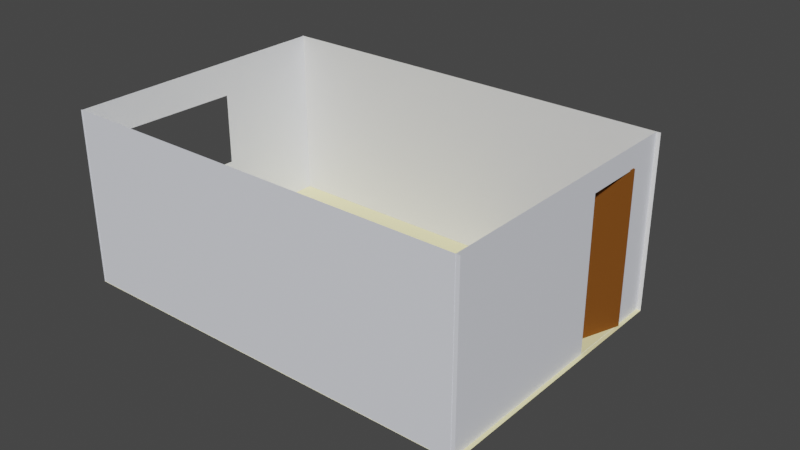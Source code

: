 # Source: apartment.blend  (saved by Blender 3.4.6; exported with 4.5.12 LTS)
import bpy
from mathutils import Matrix  # noqa: F401  (used for matrix-valued properties, if any)

bpy.ops.wm.read_factory_settings(use_empty=True)
scene = bpy.context.scene
scene.name = 'Scene'

# ---- collections
col_collection = bpy.data.collections.new('Collection'); scene.collection.children.link(col_collection)

# ---- materials (node trees are filled in below, after node groups)
mat_material = bpy.data.materials.new('Material')
mat_material.alpha_threshold = 0.0
mat_material.use_transparent_shadow = False
mat_material.roughness = 0.5
mat_material.line_color = (0.0, 0.0, 0.0, 1.0)
mat_material_001 = bpy.data.materials.new('Material.001')
mat_material_001.use_transparent_shadow = False
mat_material_002 = bpy.data.materials.new('Material.002')
mat_material_002.use_transparent_shadow = False
mat_material_003 = bpy.data.materials.new('Material.003')
mat_material_003.use_transparent_shadow = False

# ---- material node trees
mat_material.use_nodes = True; mat_material.node_tree.nodes.clear()
_N = mat_material.node_tree.nodes; _L = mat_material.node_tree.links
n0 = _N.new('ShaderNodeOutputMaterial'); n0.name = 'Material Output'; n0.location = (300, 300)
n1 = _N.new('ShaderNodeBsdfPrincipled'); n1.name = 'Principled BSDF'; n1.location = (10, 300)
n1.distribution = 'GGX'
n1.subsurface_method = 'RANDOM_WALK_SKIN'
n1.inputs[0].default_value = (1.0, 0.9268, 0.4829, 1.0)
n1.inputs[3].default_value = 1.45
n1.inputs[27].default_value = (0.0, 0.0, 0.0, 1.0)
n1.inputs[28].default_value = 1.0
_L.new(n1.outputs[0], n0.inputs[0])
n0.is_active_output = True
mat_material_001.use_nodes = True; mat_material_001.node_tree.nodes.clear()
_N = mat_material_001.node_tree.nodes; _L = mat_material_001.node_tree.links
n0 = _N.new('ShaderNodeBsdfPrincipled'); n0.name = 'Principled BSDF'; n0.location = (10, 300)
n0.distribution = 'GGX'
n0.subsurface_method = 'RANDOM_WALK_SKIN'
n0.inputs[0].default_value = (0.8494, 0.8734, 0.9477, 1.0)
n0.inputs[3].default_value = 1.45
n0.inputs[27].default_value = (0.0, 0.0, 0.0, 1.0)
n0.inputs[28].default_value = 1.0
n1 = _N.new('ShaderNodeOutputMaterial'); n1.name = 'Material Output'; n1.location = (300, 300)
_L.new(n0.outputs[0], n1.inputs[0])
n1.is_active_output = True
mat_material_002.use_nodes = True; mat_material_002.node_tree.nodes.clear()
_N = mat_material_002.node_tree.nodes; _L = mat_material_002.node_tree.links
n0 = _N.new('ShaderNodeBsdfPrincipled'); n0.name = 'Principled BSDF'; n0.location = (10, 300)
n0.distribution = 'GGX'
n0.subsurface_method = 'RANDOM_WALK_SKIN'
n0.inputs[0].default_value = (0.1989, 0.05985, 0.0, 1.0)
n0.inputs[2].default_value = 1.0
n0.inputs[3].default_value = 1.45
n0.inputs[27].default_value = (0.0, 0.0, 0.0, 1.0)
n0.inputs[28].default_value = 1.0
n1 = _N.new('ShaderNodeOutputMaterial'); n1.name = 'Material Output'; n1.location = (300, 300)
_L.new(n0.outputs[0], n1.inputs[0])
n1.is_active_output = True
mat_material_003.use_nodes = True; mat_material_003.node_tree.nodes.clear()
_N = mat_material_003.node_tree.nodes; _L = mat_material_003.node_tree.links
n0 = _N.new('ShaderNodeBsdfPrincipled'); n0.name = 'Principled BSDF'; n0.location = (10, 300)
n0.distribution = 'GGX'
n0.subsurface_method = 'RANDOM_WALK_SKIN'
n0.inputs[0].default_value = (0.8, 0.5496, 0.0, 1.0)
n0.inputs[1].default_value = 1.0
n0.inputs[3].default_value = 1.45
n0.inputs[27].default_value = (0.0, 0.0, 0.0, 1.0)
n0.inputs[28].default_value = 1.0
n1 = _N.new('ShaderNodeOutputMaterial'); n1.name = 'Material Output'; n1.location = (300, 300)
_L.new(n0.outputs[0], n1.inputs[0])
n1.is_active_output = True

# ---- world
world_world = bpy.data.worlds.new('World'); scene.world = world_world
world_world.use_nodes = True; world_world.node_tree.nodes.clear()
_N = world_world.node_tree.nodes; _L = world_world.node_tree.links
n0 = _N.new('ShaderNodeOutputWorld'); n0.name = 'World Output'; n0.location = (300, 300)
n1 = _N.new('ShaderNodeBackground'); n1.name = 'Background'; n1.location = (10, 300)
n1.inputs[0].default_value = (0.05088, 0.05088, 0.05088, 1.0)
_L.new(n1.outputs[0], n0.inputs[0])
n0.is_active_output = True
world_world.color = (0.05088, 0.05088, 0.05088)
world_world.use_sun_shadow = False
world_world.sun_shadow_jitter_overblur = 0.0

# ---- meshes
me_plane = bpy.data.meshes.new('Plane')
me_plane.from_pydata([(-1.0, -1.0, 0.0), (1.0, -1.0, 0.0), (-1.0, 1.0, 0.0), (1.0, 1.0, 0.0)], [], [(0, 1, 3, 2)])
_uv = me_plane.uv_layers.new(name='UVMap')
_uv.uv.foreach_set('vector', [0.0, 0.0, 1.0, 0.0, 1.0, 1.0, 0.0, 1.0])
me_plane.materials.append(mat_material)
me_plane.update()
me_plane_003 = bpy.data.meshes.new('Plane.003')
me_plane_003.from_pydata([(-1.0, -1.0, 0.0), (1.0, -1.0, 0.0), (-1.0, 1.0, 0.0), (1.0, 1.0, 0.0)], [], [(0, 1, 3, 2)])
_uv = me_plane_003.uv_layers.new(name='UVMap')
_uv.uv.foreach_set('vector', [0.0, 0.0, 1.0, 0.0, 1.0, 1.0, 0.0, 1.0])
me_plane_003.update()
me_plane_004 = bpy.data.meshes.new('Plane.004')
me_plane_004.from_pydata([(-1.0, -1.0, 0.0), (1.0, -1.0, 0.0), (-1.0, 1.0, 0.0), (1.0, 1.0, 0.0)], [], [(0, 1, 3, 2)])
_uv = me_plane_004.uv_layers.new(name='UVMap')
_uv.uv.foreach_set('vector', [0.0, 0.0, 1.0, 0.0, 1.0, 1.0, 0.0, 1.0])
me_plane_004.materials.append(mat_material_001)
me_plane_004.update()
me_plane_005 = bpy.data.meshes.new('Plane.005')
me_plane_005.from_pydata([(-1.0, -1.0, 0.0), (1.0, -1.0, 0.0), (-1.0, 1.0, 0.0), (1.0, 1.0, 0.0), (0.2118, -0.8732, 6.098e-10), (0.223, 0.2021, 9.147e-10), (-0.6025, 0.2027, -1.062e-08), (-0.6286, -0.8738, -6.121e-09)], [], [(5, 3, 2, 6), (4, 7, 0, 1), (5, 4, 1, 3), (6, 2, 0, 7)])
_uv = me_plane_005.uv_layers.new(name='UVMap')
_uv.uv.foreach_set('vector', [0.5, 0.2934, 1.0, 1.0, 0.0, 1.0, 0.3967, 0.2934, 0.5, 0.1956, 0.3478, 0.1956, 0.0, 0.0, 1.0, 0.0, 0.5, 0.2934, 0.5, 0.1956, 1.0, 0.0, 1.0, 1.0, 0.3967, 0.2934, 0.0, 1.0, 0.0, 0.0, 0.3478, 0.1956])
me_plane_005.materials.append(mat_material_001)
me_plane_005.update()
me_cube_002 = bpy.data.meshes.new('Cube.002')
me_cube_002.from_pydata([], [], [])
_uv = me_cube_002.uv_layers.new(name='UVMap')
_uv.uv.foreach_set('vector', [])
me_cube_002.update()
me_plane_001 = bpy.data.meshes.new('Plane.001')
me_plane_001.from_pydata([(-1.0, -1.0, 0.0), (1.0, -1.0, 0.0), (-1.0, 1.0, 0.0), (1.0, 1.0, 0.0), (-0.7427, 0.7591, -1.435e-08), (-0.7427, 0.3132, -1.435e-08), (0.9959, 0.3132, 2.127e-08), (0.9959, 0.7591, 2.127e-08)], [], [(4, 7, 3, 2), (7, 6, 1, 3), (1, 6, 5, 0), (5, 4, 2, 0)])
_uv = me_plane_001.uv_layers.new(name='UVMap')
_uv.uv.foreach_set('vector', [0.3913, 0.6087, 0.6087, 0.6087, 1.0, 1.0, 0.0, 1.0, 0.6087, 0.6087, 0.6087, 0.3913, 1.0, 0.0, 1.0, 1.0, 1.0, 0.0, 0.6087, 0.3913, 0.3913, 0.3913, 0.0, 0.0, 0.3913, 0.3913, 0.3913, 0.6087, 0.0, 1.0, 0.0, 0.0])
me_plane_001.materials.append(mat_material_001)
me_plane_001.update()
me_cube = bpy.data.meshes.new('Cube')
me_cube.from_pydata([(1.0, -1.0, -1.0), (1.0, -1.0, 1.0), (-0.08768, -0.6978, -0.008374), (-0.08768, -0.08668, 0.8168), (-0.08768, -0.08668, -0.8335), (-0.4993, -1.0, -1.0), (-0.08768, -0.6978, -0.8335), (-0.4993, -1.0, 1.0), (-0.08768, -0.6978, 0.8168), (-0.08768, -0.08668, -0.008374), (-0.08768, -0.08668, -0.4643), (-0.08768, -0.08668, 0.4476), (-0.08768, -0.3922, -0.8335), (-0.08768, -0.6978, 0.4476), (-0.08768, -0.6978, -0.4643), (-0.08768, -0.3922, 0.8168), (-0.7148, -0.3922, -0.9202), (-0.7148, -0.7845, 0.4476), (-0.7148, -0.7845, -0.4643), (-0.7148, -0.7845, -0.008374), (-0.7148, -0.7845, -0.9202), (-0.7148, -0.3922, 0.9035), (-0.7148, -0.7845, 0.9035), (-0.7148, 0.0, -0.4643), (-0.7148, 0.0, -0.9202), (-0.7148, 0.0, 0.4476), (-0.7148, 0.0, 0.9035), (-0.7148, 0.0, -0.008374), (-0.4993, 0.0, -1.0), (-0.4993, 0.0, 1.0), (1.0, 1.0, -1.0), (1.0, 1.0, 1.0), (-0.08768, 0.6978, -0.008374), (-0.08768, 0.08668, 0.8168), (-0.08768, 0.08668, -0.8335), (-0.4993, 1.0, -1.0), (-0.08768, 0.6978, -0.8335), (-0.4993, 1.0, 1.0), (-0.08768, 0.6978, 0.8168), (-0.08768, 0.08668, -0.008374), (-0.08768, 0.08668, -0.4643), (-0.08768, 0.08668, 0.4476), (-0.08768, 0.3922, -0.8335), (-0.08768, 0.6978, 0.4476), (-0.08768, 0.6978, -0.4643), (-0.08768, 0.3922, 0.8168), (-0.7148, 0.3922, -0.9202), (-0.7148, 0.7845, 0.4476), (-0.7148, 0.7845, -0.4643), (-0.7148, 0.7845, -0.008374), (-0.7148, 0.7845, -0.9202), (-0.7148, 0.3922, 0.9035), (-0.7148, 0.7845, 0.9035), (-2.123, -0.8192, -0.04104), (-2.123, -0.793, -0.05168), (-2.123, -0.7788, -0.06559), (-2.123, -0.777, -0.07312), (-2.123, -0.7788, -0.08065), (-2.123, -0.793, -0.09456), (-2.088, -0.8538, -0.03527), (-2.054, -0.8364, -0.03747), (-2.023, -0.8202, -0.04104), (-1.996, -0.8061, -0.04584), (-1.974, -0.7945, -0.05168), (-1.957, -0.7859, -0.05835), (-1.947, -0.7806, -0.06559), (-1.944, -0.7788, -0.07312), (-1.947, -0.7806, -0.08065), (-1.957, -0.7859, -0.08789), (-1.974, -0.7945, -0.09456), (-1.996, -0.8061, -0.1004), (-2.023, -0.8202, -0.1052), (-2.054, -0.8364, -0.1088), (-2.088, -0.8538, -0.111), (-2.054, -0.8549, -0.03527), (-1.988, -0.8384, -0.03747), (-1.928, -0.8232, -0.04104), (-1.874, -0.8099, -0.04584), (-1.831, -0.799, -0.05168), (-1.798, -0.7909, -0.05835), (-1.778, -0.7859, -0.06559), (-1.771, -0.7842, -0.07312), (-1.778, -0.7859, -0.08065), (-1.798, -0.7909, -0.08789), (-1.831, -0.799, -0.09456), (-1.874, -0.8099, -0.1004), (-1.928, -0.8232, -0.1052), (-1.988, -0.8384, -0.1088), (-2.054, -0.8549, -0.111), (-2.023, -0.8566, -0.03527), (-1.928, -0.8418, -0.03747), (-1.839, -0.8281, -0.04104), (-1.762, -0.8161, -0.04584), (-1.698, -0.8063, -0.05168), (-1.651, -0.799, -0.05835), (-1.622, -0.7945, -0.06559), (-1.612, -0.793, -0.07312), (-1.622, -0.7945, -0.08065), (-1.651, -0.799, -0.08789), (-1.698, -0.8063, -0.09456), (-1.762, -0.8161, -0.1004), (-1.839, -0.8281, -0.1052), (-1.928, -0.8418, -0.1088), (-2.023, -0.8566, -0.111), (-1.996, -0.8589, -0.03527), (-1.874, -0.8463, -0.03747), (-1.762, -0.8347, -0.04104), (-1.664, -0.8245, -0.04584), (-1.583, -0.8161, -0.05168), (-1.523, -0.8099, -0.05835), (-1.486, -0.8061, -0.06559), (-1.473, -0.8048, -0.07312), (-1.486, -0.8061, -0.08065), (-1.523, -0.8099, -0.08789), (-1.583, -0.8161, -0.09456), (-1.664, -0.8245, -0.1004), (-1.762, -0.8347, -0.1052), (-1.874, -0.8463, -0.1088), (-1.996, -0.8589, -0.111), (-1.974, -0.8617, -0.03527), (-1.831, -0.8518, -0.03747), (-1.698, -0.8427, -0.04104), (-1.583, -0.8347, -0.04584), (-1.488, -0.8281, -0.05168), (-1.417, -0.8232, -0.05835), (-1.374, -0.8202, -0.06559), (-1.359, -0.8192, -0.07312), (-1.374, -0.8202, -0.08065), (-1.417, -0.8232, -0.08789), (-1.488, -0.8281, -0.09456), (-1.583, -0.8347, -0.1004), (-1.698, -0.8427, -0.1052), (-1.831, -0.8518, -0.1088), (-1.974, -0.8617, -0.111), (-2.123, -0.872, -0.03453), (-1.957, -0.8649, -0.03527), (-1.798, -0.8581, -0.03747), (-1.651, -0.8518, -0.04104), (-1.523, -0.8463, -0.04584), (-1.417, -0.8418, -0.05168), (-1.339, -0.8384, -0.05835), (-1.29, -0.8364, -0.06559), (-1.274, -0.8357, -0.07312), (-1.29, -0.8364, -0.08065), (-1.339, -0.8384, -0.08789), (-1.417, -0.8418, -0.09456), (-1.523, -0.8463, -0.1004), (-1.651, -0.8518, -0.1052), (-1.798, -0.8581, -0.1088), (-1.957, -0.8649, -0.111), (-1.947, -0.8684, -0.03527), (-1.778, -0.8649, -0.03747), (-1.622, -0.8617, -0.04104), (-1.486, -0.8589, -0.04584), (-1.374, -0.8566, -0.05168), (-1.29, -0.8549, -0.05835), (-1.29, -0.8549, -0.08789), (-1.374, -0.8566, -0.09456), (-1.486, -0.8589, -0.1004), (-1.622, -0.8617, -0.1052), (-1.778, -0.8649, -0.1088), (-1.947, -0.8684, -0.111), (-1.944, -0.872, -0.03527), (-1.771, -0.872, -0.03747), (-1.612, -0.872, -0.04104), (-1.473, -0.872, -0.04584), (-1.359, -0.872, -0.05168), (-1.274, -0.872, -0.05835), (-1.274, -0.872, -0.08789), (-1.359, -0.872, -0.09456), (-1.473, -0.872, -0.1004), (-1.612, -0.872, -0.1052), (-1.771, -0.872, -0.1088), (-1.944, -0.872, -0.111), (-1.947, -0.8756, -0.03527), (-1.778, -0.8791, -0.03747), (-1.622, -0.8823, -0.04104), (-1.486, -0.8851, -0.04584), (-1.374, -0.8874, -0.05168), (-1.29, -0.8892, -0.05835), (-1.29, -0.8892, -0.08789), (-1.374, -0.8874, -0.09456), (-1.486, -0.8851, -0.1004), (-1.622, -0.8823, -0.1052), (-1.778, -0.8791, -0.1088), (-1.947, -0.8756, -0.111), (-1.957, -0.8791, -0.03527), (-1.798, -0.8859, -0.03747), (-1.651, -0.8922, -0.04104), (-1.523, -0.8977, -0.04584), (-1.417, -0.9023, -0.05168), (-1.339, -0.9056, -0.05835), (-1.29, -0.9077, -0.06559), (-1.274, -0.9084, -0.07312), (-1.29, -0.9077, -0.08065), (-1.339, -0.9056, -0.08789), (-1.417, -0.9023, -0.09456), (-1.523, -0.8977, -0.1004), (-1.651, -0.8922, -0.1052), (-1.798, -0.8859, -0.1088), (-1.957, -0.8791, -0.111), (-1.974, -0.8823, -0.03527), (-1.831, -0.8922, -0.03747), (-1.698, -0.9014, -0.04104), (-1.583, -0.9094, -0.04584), (-1.488, -0.9159, -0.05168), (-1.417, -0.9208, -0.05835), (-1.374, -0.9238, -0.06559), (-1.359, -0.9248, -0.07312), (-1.374, -0.9238, -0.08065), (-1.417, -0.9208, -0.08789), (-1.488, -0.9159, -0.09456), (-1.583, -0.9094, -0.1004), (-1.698, -0.9014, -0.1052), (-1.831, -0.8922, -0.1088), (-1.974, -0.8823, -0.111), (-1.996, -0.8851, -0.03527), (-1.874, -0.8977, -0.03747), (-1.762, -0.9094, -0.04104), (-1.664, -0.9195, -0.04584), (-1.583, -0.9279, -0.05168), (-1.523, -0.9341, -0.05835), (-1.486, -0.9379, -0.06559), (-1.473, -0.9392, -0.07312), (-1.486, -0.9379, -0.08065), (-1.523, -0.9341, -0.08789), (-1.583, -0.9279, -0.09456), (-1.664, -0.9195, -0.1004), (-1.762, -0.9094, -0.1052), (-1.874, -0.8977, -0.1088), (-1.996, -0.8851, -0.111), (-2.023, -0.8874, -0.03527), (-1.928, -0.9023, -0.03747), (-1.839, -0.9159, -0.04104), (-1.762, -0.9279, -0.04584), (-1.698, -0.9377, -0.05168), (-1.651, -0.945, -0.05835), (-1.622, -0.9495, -0.06559), (-1.612, -0.951, -0.07312), (-1.622, -0.9495, -0.08065), (-1.651, -0.945, -0.08789), (-1.698, -0.9377, -0.09456), (-1.762, -0.9279, -0.1004), (-1.839, -0.9159, -0.1052), (-1.928, -0.9023, -0.1088), (-2.023, -0.8874, -0.111), (-2.054, -0.8892, -0.03527), (-1.988, -0.9056, -0.03747), (-1.928, -0.9208, -0.04104), (-1.874, -0.9341, -0.04584), (-1.831, -0.945, -0.05168), (-1.798, -0.9531, -0.05835), (-1.778, -0.9581, -0.06559), (-1.771, -0.9598, -0.07312), (-1.778, -0.9581, -0.08065), (-1.798, -0.9531, -0.08789), (-1.831, -0.945, -0.09456), (-1.874, -0.9341, -0.1004), (-1.928, -0.9208, -0.1052), (-1.988, -0.9056, -0.1088), (-2.054, -0.8892, -0.111), (-2.088, -0.8902, -0.03527), (-2.054, -0.9077, -0.03747), (-2.023, -0.9238, -0.04104), (-1.996, -0.9379, -0.04584), (-1.974, -0.9495, -0.05168), (-1.957, -0.9581, -0.05835), (-1.947, -0.9634, -0.06559), (-1.944, -0.9652, -0.07312), (-1.947, -0.9634, -0.08065), (-1.957, -0.9581, -0.08789), (-1.974, -0.9495, -0.09456), (-1.996, -0.9379, -0.1004), (-2.023, -0.9238, -0.1052), (-2.054, -0.9077, -0.1088), (-2.088, -0.8902, -0.111), (-2.123, -0.8906, -0.03527), (-2.123, -0.9084, -0.03747), (-2.123, -0.9248, -0.04104), (-2.123, -0.9392, -0.04584), (-2.123, -0.951, -0.05168), (-2.123, -0.9598, -0.05835), (-2.123, -0.9652, -0.06559), (-2.123, -0.9671, -0.07312), (-2.123, -0.9652, -0.08065), (-2.123, -0.9598, -0.08789), (-2.123, -0.951, -0.09456), (-2.123, -0.9392, -0.1004), (-2.123, -0.9248, -0.1052), (-2.123, -0.9084, -0.1088), (-2.123, -0.8906, -0.111), (-2.158, -0.8902, -0.03527), (-2.192, -0.9077, -0.03747), (-2.223, -0.9238, -0.04104), (-2.25, -0.9379, -0.04584), (-2.272, -0.9495, -0.05168), (-2.289, -0.9581, -0.05835), (-2.299, -0.9634, -0.06559), (-2.302, -0.9652, -0.07312), (-2.299, -0.9634, -0.08065), (-2.289, -0.9581, -0.08789), (-2.272, -0.9495, -0.09456), (-2.25, -0.9379, -0.1004), (-2.223, -0.9238, -0.1052), (-2.192, -0.9077, -0.1088), (-2.158, -0.8902, -0.111), (-2.192, -0.8892, -0.03527), (-2.258, -0.9056, -0.03747), (-2.319, -0.9208, -0.04104), (-2.372, -0.9341, -0.04584), (-2.416, -0.945, -0.05168), (-2.448, -0.9531, -0.05835), (-2.468, -0.9581, -0.06559), (-2.475, -0.9598, -0.07312), (-2.468, -0.9581, -0.08065), (-2.448, -0.9531, -0.08789), (-2.416, -0.945, -0.09456), (-2.372, -0.9341, -0.1004), (-2.319, -0.9208, -0.1052), (-2.258, -0.9056, -0.1088), (-2.192, -0.8892, -0.111), (-2.223, -0.8874, -0.03527), (-2.319, -0.9023, -0.03747), (-2.407, -0.9159, -0.04104), (-2.484, -0.9279, -0.04584), (-2.548, -0.9377, -0.05168), (-2.595, -0.945, -0.05835), (-2.624, -0.9495, -0.06559), (-2.634, -0.951, -0.07312), (-2.624, -0.9495, -0.08065), (-2.595, -0.945, -0.08789), (-2.548, -0.9377, -0.09456), (-2.484, -0.9279, -0.1004), (-2.407, -0.9159, -0.1052), (-2.319, -0.9023, -0.1088), (-2.223, -0.8874, -0.111), (-2.25, -0.8851, -0.03527), (-2.372, -0.8977, -0.03747), (-2.484, -0.9094, -0.04104), (-2.583, -0.9195, -0.04584), (-2.663, -0.9279, -0.05168), (-2.724, -0.9341, -0.05835), (-2.761, -0.9379, -0.06559), (-2.773, -0.9392, -0.07312), (-2.761, -0.9379, -0.08065), (-2.724, -0.9341, -0.08789), (-2.663, -0.9279, -0.09456), (-2.583, -0.9195, -0.1004), (-2.484, -0.9094, -0.1052), (-2.372, -0.8977, -0.1088), (-2.25, -0.8851, -0.111), (-2.123, -0.872, -0.1117), (-2.272, -0.8823, -0.03527), (-2.416, -0.8922, -0.03747), (-2.548, -0.9014, -0.04104), (-2.663, -0.9094, -0.04584), (-2.759, -0.9159, -0.05168), (-2.829, -0.9208, -0.05835), (-2.873, -0.9238, -0.06559), (-2.887, -0.9248, -0.07312), (-2.873, -0.9238, -0.08065), (-2.829, -0.9208, -0.08789), (-2.759, -0.9159, -0.09456), (-2.663, -0.9094, -0.1004), (-2.548, -0.9014, -0.1052), (-2.416, -0.8922, -0.1088), (-2.272, -0.8823, -0.111), (-2.289, -0.8791, -0.03527), (-2.448, -0.8859, -0.03747), (-2.595, -0.8922, -0.04104), (-2.724, -0.8977, -0.04584), (-2.829, -0.9023, -0.05168), (-2.908, -0.9056, -0.05835), (-2.956, -0.9077, -0.06559), (-2.972, -0.9084, -0.07312), (-2.956, -0.9077, -0.08065), (-2.908, -0.9056, -0.08789), (-2.829, -0.9023, -0.09456), (-2.724, -0.8977, -0.1004), (-2.595, -0.8922, -0.1052), (-2.448, -0.8859, -0.1088), (-2.289, -0.8791, -0.111), (-2.299, -0.8756, -0.03527), (-2.468, -0.8791, -0.03747), (-2.624, -0.8823, -0.04104), (-2.761, -0.8851, -0.04584), (-2.873, -0.8874, -0.05168), (-2.956, -0.8892, -0.05835), (-3.007, -0.8902, -0.06559), (-3.025, -0.8906, -0.07312), (-3.007, -0.8902, -0.08065), (-2.956, -0.8892, -0.08789), (-2.873, -0.8874, -0.09456), (-2.761, -0.8851, -0.1004), (-2.624, -0.8823, -0.1052), (-2.468, -0.8791, -0.1088), (-2.299, -0.8756, -0.111), (-2.302, -0.872, -0.03527), (-2.475, -0.872, -0.03747), (-2.634, -0.872, -0.04104), (-2.773, -0.872, -0.04584), (-2.887, -0.872, -0.05168), (-2.972, -0.872, -0.05835), (-3.025, -0.872, -0.06559), (-3.042, -0.872, -0.07312), (-3.025, -0.872, -0.08065), (-2.972, -0.872, -0.08789), (-2.887, -0.872, -0.09456), (-2.773, -0.872, -0.1004), (-2.634, -0.872, -0.1052), (-2.475, -0.872, -0.1088), (-2.302, -0.872, -0.111), (-2.299, -0.8684, -0.03527), (-2.468, -0.8649, -0.03747), (-2.624, -0.8617, -0.04104), (-2.761, -0.8589, -0.04584), (-2.873, -0.8566, -0.05168), (-2.956, -0.8549, -0.05835), (-3.007, -0.8538, -0.06559), (-3.025, -0.8535, -0.07312), (-3.007, -0.8538, -0.08065), (-2.956, -0.8549, -0.08789), (-2.873, -0.8566, -0.09456), (-2.761, -0.8589, -0.1004), (-2.624, -0.8617, -0.1052), (-2.468, -0.8649, -0.1088), (-2.299, -0.8684, -0.111), (-2.289, -0.8649, -0.03527), (-2.448, -0.8581, -0.03747), (-2.595, -0.8518, -0.04104), (-2.724, -0.8463, -0.04584), (-2.829, -0.8418, -0.05168), (-2.908, -0.8384, -0.05835), (-2.956, -0.8364, -0.06559), (-2.972, -0.8357, -0.07312), (-2.956, -0.8364, -0.08065), (-2.908, -0.8384, -0.08789), (-2.829, -0.8418, -0.09456), (-2.724, -0.8463, -0.1004), (-2.595, -0.8518, -0.1052), (-2.448, -0.8581, -0.1088), (-2.289, -0.8649, -0.111), (-2.272, -0.8617, -0.03527), (-2.416, -0.8518, -0.03747), (-2.548, -0.8427, -0.04104), (-2.663, -0.8347, -0.04584), (-2.759, -0.8281, -0.05168), (-2.829, -0.8232, -0.05835), (-2.873, -0.8202, -0.06559), (-2.887, -0.8192, -0.07312), (-2.873, -0.8202, -0.08065), (-2.829, -0.8232, -0.08789), (-2.759, -0.8281, -0.09456), (-2.663, -0.8347, -0.1004), (-2.548, -0.8427, -0.1052), (-2.416, -0.8518, -0.1088), (-2.272, -0.8617, -0.111), (-2.25, -0.8589, -0.03527), (-2.372, -0.8463, -0.03747), (-2.484, -0.8347, -0.04104), (-2.583, -0.8245, -0.04584), (-2.663, -0.8161, -0.05168), (-2.724, -0.8099, -0.05835), (-2.761, -0.8061, -0.06559), (-2.773, -0.8048, -0.07312), (-2.761, -0.8061, -0.08065), (-2.724, -0.8099, -0.08789), (-2.663, -0.8161, -0.09456), (-2.583, -0.8245, -0.1004), (-2.484, -0.8347, -0.1052), (-2.372, -0.8463, -0.1088), (-2.25, -0.8589, -0.111), (-2.223, -0.8566, -0.03527), (-2.319, -0.8418, -0.03747), (-2.407, -0.8281, -0.04104), (-2.484, -0.8161, -0.04584), (-2.548, -0.8063, -0.05168), (-2.595, -0.799, -0.05835), (-2.624, -0.7945, -0.06559), (-2.634, -0.793, -0.07312), (-2.624, -0.7945, -0.08065), (-2.595, -0.799, -0.08789), (-2.548, -0.8063, -0.09456), (-2.484, -0.8161, -0.1004), (-2.407, -0.8281, -0.1052), (-2.319, -0.8418, -0.1088), (-2.223, -0.8566, -0.111), (-2.192, -0.8549, -0.03527), (-2.258, -0.8384, -0.03747), (-2.318, -0.8232, -0.04104), (-2.372, -0.8099, -0.04584), (-2.416, -0.799, -0.05168), (-2.448, -0.7909, -0.05835), (-2.468, -0.7859, -0.06559), (-2.475, -0.7842, -0.07312), (-2.468, -0.7859, -0.08065), (-2.448, -0.7909, -0.08789), (-2.416, -0.799, -0.09456), (-2.372, -0.8099, -0.1004), (-2.318, -0.8232, -0.1052), (-2.258, -0.8384, -0.1088), (-2.192, -0.8549, -0.111), (-2.158, -0.8538, -0.03527), (-2.192, -0.8364, -0.03747), (-2.223, -0.8202, -0.04104), (-2.25, -0.8061, -0.04584), (-2.272, -0.7945, -0.05168), (-2.289, -0.7859, -0.05835), (-2.299, -0.7806, -0.06559), (-2.302, -0.7788, -0.07312), (-2.299, -0.7806, -0.08065), (-2.289, -0.7859, -0.08789), (-2.272, -0.7945, -0.09456), (-2.25, -0.8061, -0.1004), (-2.223, -0.8202, -0.1052), (-2.192, -0.8364, -0.1088), (-2.158, -0.8538, -0.111), (-2.123, -0.8535, -0.03527), (-2.123, -0.8357, -0.03747), (-2.123, -0.8048, -0.04584), (-2.123, -0.7842, -0.05835), (-2.123, -0.7842, -0.08789), (-2.123, -0.8048, -0.1004), (-2.123, -0.8192, -0.1052), (-2.123, -0.8357, -0.1088), (-2.123, -0.8535, -0.111), (-0.5946, -0.8384, -0.05835), (-0.5463, -0.8364, -0.06559), (-0.53, -0.8357, -0.07312), (-0.5463, -0.8364, -0.08065), (-0.5946, -0.8384, -0.08789), (-0.5463, -0.8549, -0.05835), (-0.495, -0.8538, -0.06559), (-0.4777, -0.8535, -0.07312), (-0.495, -0.8538, -0.08065), (-0.5463, -0.8549, -0.08789), (-0.53, -0.872, -0.05835), (-0.4777, -0.872, -0.06559), (-0.46, -0.872, -0.07312), (-0.4777, -0.872, -0.08065), (-0.53, -0.872, -0.08789), (-0.5463, -0.8892, -0.05835), (-0.495, -0.8902, -0.06559), (-0.4777, -0.8906, -0.07312), (-0.495, -0.8902, -0.08065), (-0.5463, -0.8892, -0.08789), (-0.5946, -0.9056, -0.05835), (-0.5463, -0.9077, -0.06559), (-0.53, -0.9084, -0.07312), (-0.5463, -0.9077, -0.08065), (-0.5946, -0.9056, -0.08789)], [], [(0, 1, 7, 5), (2, 9, 10, 4, 12, 6, 14), (28, 5, 20, 16, 24), (5, 7, 22, 17, 19, 18, 20), (4, 10, 23, 24), (9, 11, 25, 27), (12, 4, 24, 16), (13, 2, 19, 17), (14, 6, 20, 18), (15, 8, 22, 21), (10, 9, 27, 23), (11, 3, 26, 25), (6, 12, 16, 20), (8, 13, 17, 22), (2, 14, 18, 19), (3, 15, 21, 26), (7, 29, 26, 21, 22), (8, 15, 3, 11, 9, 2, 13), (30, 35, 37, 31), (32, 44, 36, 42, 34, 40, 39), (28, 24, 46, 50, 35), (35, 50, 48, 49, 47, 52, 37), (34, 24, 23, 40), (39, 27, 25, 41), (42, 46, 24, 34), (43, 47, 49, 32), (44, 48, 50, 36), (45, 51, 52, 38), (40, 23, 27, 39), (41, 25, 26, 33), (36, 50, 46, 42), (38, 52, 47, 43), (32, 49, 48, 44), (33, 26, 51, 45), (37, 52, 51, 26, 29), (38, 43, 32, 39, 41, 33, 45), (525, 524, 72, 73), (56, 55, 65, 66), (517, 134, 59), (351, 525, 73), (57, 56, 66, 67), (518, 517, 59, 60), (521, 57, 67, 68), (53, 518, 60, 61), (58, 521, 68, 69), (519, 53, 61, 62), (522, 58, 69, 70), (54, 519, 62, 63), (523, 522, 70, 71), (520, 54, 63, 64), (524, 523, 71, 72), (55, 520, 64, 65), (72, 71, 86, 87), (65, 64, 79, 80), (73, 72, 87, 88), (66, 65, 80, 81), (59, 134, 74), (351, 73, 88), (67, 66, 81, 82), (60, 59, 74, 75), (68, 67, 82, 83), (61, 60, 75, 76), (69, 68, 83, 84), (62, 61, 76, 77), (70, 69, 84, 85), (63, 62, 77, 78), (71, 70, 85, 86), (64, 63, 78, 79), (76, 75, 90, 91), (84, 83, 98, 99), (77, 76, 91, 92), (85, 84, 99, 100), (78, 77, 92, 93), (86, 85, 100, 101), (79, 78, 93, 94), (87, 86, 101, 102), (80, 79, 94, 95), (88, 87, 102, 103), (81, 80, 95, 96), (74, 134, 89), (351, 88, 103), (82, 81, 96, 97), (75, 74, 89, 90), (83, 82, 97, 98), (95, 94, 109, 110), (103, 102, 117, 118), (96, 95, 110, 111), (89, 134, 104), (351, 103, 118), (97, 96, 111, 112), (90, 89, 104, 105), (98, 97, 112, 113), (91, 90, 105, 106), (99, 98, 113, 114), (92, 91, 106, 107), (100, 99, 114, 115), (93, 92, 107, 108), (101, 100, 115, 116), (94, 93, 108, 109), (102, 101, 116, 117), (114, 113, 128, 129), (107, 106, 121, 122), (115, 114, 129, 130), (108, 107, 122, 123), (116, 115, 130, 131), (109, 108, 123, 124), (117, 116, 131, 132), (110, 109, 124, 125), (118, 117, 132, 133), (111, 110, 125, 126), (104, 134, 119), (351, 118, 133), (112, 111, 126, 127), (105, 104, 119, 120), (113, 112, 127, 128), (106, 105, 120, 121), (133, 132, 148, 149), (126, 125, 141, 142), (119, 134, 135), (351, 133, 149), (127, 126, 142, 143), (120, 119, 135, 136), (128, 127, 143, 144), (121, 120, 136, 137), (129, 128, 144, 145), (122, 121, 137, 138), (130, 129, 145, 146), (123, 122, 138, 139), (131, 130, 146, 147), (124, 123, 139, 140), (132, 131, 147, 148), (125, 124, 140, 141), (138, 137, 152, 153), (146, 145, 157, 158), (139, 138, 153, 154), (147, 146, 158, 159), (140, 139, 154, 155), (148, 147, 159, 160), (144, 143, 529, 530), (149, 148, 160, 161), (143, 142, 528, 529), (135, 134, 150), (351, 149, 161), (142, 141, 527, 528), (136, 135, 150, 151), (194, 195, 550, 549), (137, 136, 151, 152), (145, 144, 156, 157), (156, 144, 530, 535), (150, 134, 162), (351, 161, 173), (141, 140, 526, 527), (151, 150, 162, 163), (193, 194, 549, 548), (152, 151, 163, 164), (157, 156, 168, 169), (153, 152, 164, 165), (158, 157, 169, 170), (154, 153, 165, 166), (159, 158, 170, 171), (155, 154, 166, 167), (160, 159, 171, 172), (140, 155, 531, 526), (161, 160, 172, 173), (170, 169, 181, 182), (166, 165, 177, 178), (171, 170, 182, 183), (167, 166, 178, 179), (172, 171, 183, 184), (168, 156, 535, 540), (173, 172, 184, 185), (192, 193, 548, 547), (162, 134, 174), (351, 173, 185), (155, 167, 536, 531), (163, 162, 174, 175), (180, 168, 540, 545), (164, 163, 175, 176), (169, 168, 180, 181), (165, 164, 176, 177), (351, 185, 200), (191, 192, 547, 546), (175, 174, 186, 187), (167, 179, 541, 536), (176, 175, 187, 188), (181, 180, 195, 196), (177, 176, 188, 189), (182, 181, 196, 197), (178, 177, 189, 190), (183, 182, 197, 198), (179, 178, 190, 191), (184, 183, 198, 199), (195, 180, 545, 550), (185, 184, 199, 200), (179, 191, 546, 541), (174, 134, 186), (198, 197, 212, 213), (191, 190, 205, 206), (199, 198, 213, 214), (192, 191, 206, 207), (200, 199, 214, 215), (193, 192, 207, 208), (186, 134, 201), (351, 200, 215), (194, 193, 208, 209), (187, 186, 201, 202), (195, 194, 209, 210), (188, 187, 202, 203), (196, 195, 210, 211), (189, 188, 203, 204), (197, 196, 211, 212), (190, 189, 204, 205), (202, 201, 216, 217), (210, 209, 224, 225), (203, 202, 217, 218), (211, 210, 225, 226), (204, 203, 218, 219), (212, 211, 226, 227), (205, 204, 219, 220), (213, 212, 227, 228), (206, 205, 220, 221), (214, 213, 228, 229), (207, 206, 221, 222), (215, 214, 229, 230), (208, 207, 222, 223), (201, 134, 216), (351, 215, 230), (209, 208, 223, 224), (221, 220, 235, 236), (229, 228, 243, 244), (222, 221, 236, 237), (230, 229, 244, 245), (223, 222, 237, 238), (216, 134, 231), (351, 230, 245), (224, 223, 238, 239), (217, 216, 231, 232), (225, 224, 239, 240), (218, 217, 232, 233), (226, 225, 240, 241), (219, 218, 233, 234), (227, 226, 241, 242), (220, 219, 234, 235), (228, 227, 242, 243), (240, 239, 254, 255), (233, 232, 247, 248), (241, 240, 255, 256), (234, 233, 248, 249), (242, 241, 256, 257), (235, 234, 249, 250), (243, 242, 257, 258), (236, 235, 250, 251), (244, 243, 258, 259), (237, 236, 251, 252), (245, 244, 259, 260), (238, 237, 252, 253), (231, 134, 246), (351, 245, 260), (239, 238, 253, 254), (232, 231, 246, 247), (259, 258, 273, 274), (252, 251, 266, 267), (260, 259, 274, 275), (253, 252, 267, 268), (246, 134, 261), (351, 260, 275), (254, 253, 268, 269), (247, 246, 261, 262), (255, 254, 269, 270), (248, 247, 262, 263), (256, 255, 270, 271), (249, 248, 263, 264), (257, 256, 271, 272), (250, 249, 264, 265), (258, 257, 272, 273), (251, 250, 265, 266), (263, 262, 277, 278), (271, 270, 285, 286), (264, 263, 278, 279), (272, 271, 286, 287), (265, 264, 279, 280), (273, 272, 287, 288), (266, 265, 280, 281), (274, 273, 288, 289), (267, 266, 281, 282), (275, 274, 289, 290), (268, 267, 282, 283), (261, 134, 276), (351, 275, 290), (269, 268, 283, 284), (262, 261, 276, 277), (270, 269, 284, 285), (282, 281, 296, 297), (290, 289, 304, 305), (283, 282, 297, 298), (276, 134, 291), (351, 290, 305), (284, 283, 298, 299), (277, 276, 291, 292), (285, 284, 299, 300), (278, 277, 292, 293), (286, 285, 300, 301), (279, 278, 293, 294), (287, 286, 301, 302), (280, 279, 294, 295), (288, 287, 302, 303), (281, 280, 295, 296), (289, 288, 303, 304), (301, 300, 315, 316), (294, 293, 308, 309), (302, 301, 316, 317), (295, 294, 309, 310), (303, 302, 317, 318), (296, 295, 310, 311), (304, 303, 318, 319), (297, 296, 311, 312), (305, 304, 319, 320), (298, 297, 312, 313), (291, 134, 306), (351, 305, 320), (299, 298, 313, 314), (292, 291, 306, 307), (300, 299, 314, 315), (293, 292, 307, 308), (320, 319, 334, 335), (313, 312, 327, 328), (306, 134, 321), (351, 320, 335), (314, 313, 328, 329), (307, 306, 321, 322), (315, 314, 329, 330), (308, 307, 322, 323), (316, 315, 330, 331), (309, 308, 323, 324), (317, 316, 331, 332), (310, 309, 324, 325), (318, 317, 332, 333), (311, 310, 325, 326), (319, 318, 333, 334), (312, 311, 326, 327), (332, 331, 346, 347), (325, 324, 339, 340), (333, 332, 347, 348), (326, 325, 340, 341), (334, 333, 348, 349), (327, 326, 341, 342), (335, 334, 349, 350), (328, 327, 342, 343), (321, 134, 336), (351, 335, 350), (329, 328, 343, 344), (322, 321, 336, 337), (330, 329, 344, 345), (323, 322, 337, 338), (331, 330, 345, 346), (324, 323, 338, 339), (336, 134, 352), (351, 350, 366), (344, 343, 359, 360), (337, 336, 352, 353), (345, 344, 360, 361), (338, 337, 353, 354), (346, 345, 361, 362), (339, 338, 354, 355), (347, 346, 362, 363), (340, 339, 355, 356), (348, 347, 363, 364), (341, 340, 356, 357), (349, 348, 364, 365), (342, 341, 357, 358), (350, 349, 365, 366), (343, 342, 358, 359), (356, 355, 370, 371), (364, 363, 378, 379), (357, 356, 371, 372), (365, 364, 379, 380), (358, 357, 372, 373), (366, 365, 380, 381), (359, 358, 373, 374), (352, 134, 367), (351, 366, 381), (360, 359, 374, 375), (353, 352, 367, 368), (361, 360, 375, 376), (354, 353, 368, 369), (362, 361, 376, 377), (355, 354, 369, 370), (363, 362, 377, 378), (375, 374, 389, 390), (368, 367, 382, 383), (376, 375, 390, 391), (369, 368, 383, 384), (377, 376, 391, 392), (370, 369, 384, 385), (378, 377, 392, 393), (371, 370, 385, 386), (379, 378, 393, 394), (372, 371, 386, 387), (380, 379, 394, 395), (373, 372, 387, 388), (381, 380, 395, 396), (374, 373, 388, 389), (367, 134, 382), (351, 381, 396), (394, 393, 408, 409), (387, 386, 401, 402), (395, 394, 409, 410), (388, 387, 402, 403), (396, 395, 410, 411), (389, 388, 403, 404), (382, 134, 397), (351, 396, 411), (390, 389, 404, 405), (383, 382, 397, 398), (391, 390, 405, 406), (384, 383, 398, 399), (392, 391, 406, 407), (385, 384, 399, 400), (393, 392, 407, 408), (386, 385, 400, 401), (398, 397, 412, 413), (406, 405, 420, 421), (399, 398, 413, 414), (407, 406, 421, 422), (400, 399, 414, 415), (408, 407, 422, 423), (401, 400, 415, 416), (409, 408, 423, 424), (402, 401, 416, 417), (410, 409, 424, 425), (403, 402, 417, 418), (411, 410, 425, 426), (404, 403, 418, 419), (397, 134, 412), (351, 411, 426), (405, 404, 419, 420), (417, 416, 431, 432), (425, 424, 439, 440), (418, 417, 432, 433), (426, 425, 440, 441), (419, 418, 433, 434), (412, 134, 427), (351, 426, 441), (420, 419, 434, 435), (413, 412, 427, 428), (421, 420, 435, 436), (414, 413, 428, 429), (422, 421, 436, 437), (415, 414, 429, 430), (423, 422, 437, 438), (416, 415, 430, 431), (424, 423, 438, 439), (436, 435, 450, 451), (429, 428, 443, 444), (437, 436, 451, 452), (430, 429, 444, 445), (438, 437, 452, 453), (431, 430, 445, 446), (439, 438, 453, 454), (432, 431, 446, 447), (440, 439, 454, 455), (433, 432, 447, 448), (441, 440, 455, 456), (434, 433, 448, 449), (427, 134, 442), (351, 441, 456), (435, 434, 449, 450), (428, 427, 442, 443), (455, 454, 469, 470), (448, 447, 462, 463), (456, 455, 470, 471), (449, 448, 463, 464), (442, 134, 457), (351, 456, 471), (450, 449, 464, 465), (443, 442, 457, 458), (451, 450, 465, 466), (444, 443, 458, 459), (452, 451, 466, 467), (445, 444, 459, 460), (453, 452, 467, 468), (446, 445, 460, 461), (454, 453, 468, 469), (447, 446, 461, 462), (467, 466, 481, 482), (460, 459, 474, 475), (468, 467, 482, 483), (461, 460, 475, 476), (469, 468, 483, 484), (462, 461, 476, 477), (470, 469, 484, 485), (463, 462, 477, 478), (471, 470, 485, 486), (464, 463, 478, 479), (457, 134, 472), (351, 471, 486), (465, 464, 479, 480), (458, 457, 472, 473), (466, 465, 480, 481), (459, 458, 473, 474), (486, 485, 500, 501), (479, 478, 493, 494), (472, 134, 487), (351, 486, 501), (480, 479, 494, 495), (473, 472, 487, 488), (481, 480, 495, 496), (474, 473, 488, 489), (482, 481, 496, 497), (475, 474, 489, 490), (483, 482, 497, 498), (476, 475, 490, 491), (484, 483, 498, 499), (477, 476, 491, 492), (485, 484, 499, 500), (478, 477, 492, 493), (490, 489, 504, 505), (498, 497, 512, 513), (491, 490, 505, 506), (499, 498, 513, 514), (492, 491, 506, 507), (500, 499, 514, 515), (493, 492, 507, 508), (501, 500, 515, 516), (494, 493, 508, 509), (487, 134, 502), (351, 501, 516), (495, 494, 509, 510), (488, 487, 502, 503), (496, 495, 510, 511), (489, 488, 503, 504), (497, 496, 511, 512), (509, 508, 55, 56), (502, 134, 517), (351, 516, 525), (510, 509, 56, 57), (503, 502, 517, 518), (511, 510, 57, 521), (504, 503, 518, 53), (512, 511, 521, 58), (505, 504, 53, 519), (513, 512, 58, 522), (506, 505, 519, 54), (514, 513, 522, 523), (507, 506, 54, 520), (515, 514, 523, 524), (508, 507, 520, 55), (516, 515, 524, 525), (527, 526, 531, 532), (528, 527, 532, 533), (529, 528, 533, 534), (530, 529, 534, 535), (533, 532, 537, 538), (534, 533, 538, 539), (535, 534, 539, 540), (532, 531, 536, 537), (537, 536, 541, 542), (538, 537, 542, 543), (539, 538, 543, 544), (540, 539, 544, 545), (544, 543, 548, 549), (545, 544, 549, 550), (542, 541, 546, 547), (543, 542, 547, 548), (0, 30, 31, 1), (7, 1, 31, 37, 29), (28, 35, 30, 0, 5)])
me_cube.polygons.foreach_set('use_smooth', [0, 0, 0, 0, 0, 0, 0, 0, 0, 0, 0, 0, 0, 0, 0, 0, 0, 0, 0, 0, 0, 0, 0, 0, 0, 0, 0, 0, 0, 0, 0, 0, 0, 0, 0, 0, 1, 1, 1, 1, 1, 1, 1, 1, 1, 1, 1, 1, 1, 1, 1, 1, 1, 1, 1, 1, 1, 1, 1, 1, 1, 1, 1, 1, 1, 1, 1, 1, 1, 1, 1, 1, 1, 1, 1, 1, 1, 1, 1, 1, 1, 1, 1, 1, 1, 1, 1, 1, 1, 1, 1, 1, 1, 1, 1, 1, 1, 1, 1, 1, 1, 1, 1, 1, 1, 1, 1, 1, 1, 1, 1, 1, 1, 1, 1, 1, 1, 1, 1, 1, 1, 1, 1, 1, 1, 1, 1, 1, 1, 1, 1, 1, 1, 1, 1, 1, 1, 1, 1, 1, 1, 1, 1, 1, 1, 1, 1, 1, 1, 1, 1, 1, 1, 1, 1, 1, 1, 1, 1, 1, 1, 1, 1, 1, 1, 1, 1, 1, 1, 1, 1, 1, 1, 1, 1, 1, 1, 1, 1, 1, 1, 1, 1, 1, 1, 1, 1, 1, 1, 1, 1, 1, 1, 1, 1, 1, 1, 1, 1, 1, 1, 1, 1, 1, 1, 1, 1, 1, 1, 1, 1, 1, 1, 1, 1, 1, 1, 1, 1, 1, 1, 1, 1, 1, 1, 1, 1, 1, 1, 1, 1, 1, 1, 1, 1, 1, 1, 1, 1, 1, 1, 1, 1, 1, 1, 1, 1, 1, 1, 1, 1, 1, 1, 1, 1, 1, 1, 1, 1, 1, 1, 1, 1, 1, 1, 1, 1, 1, 1, 1, 1, 1, 1, 1, 1, 1, 1, 1, 1, 1, 1, 1, 1, 1, 1, 1, 1, 1, 1, 1, 1, 1, 1, 1, 1, 1, 1, 1, 1, 1, 1, 1, 1, 1, 1, 1, 1, 1, 1, 1, 1, 1, 1, 1, 1, 1, 1, 1, 1, 1, 1, 1, 1, 1, 1, 1, 1, 1, 1, 1, 1, 1, 1, 1, 1, 1, 1, 1, 1, 1, 1, 1, 1, 1, 1, 1, 1, 1, 1, 1, 1, 1, 1, 1, 1, 1, 1, 1, 1, 1, 1, 1, 1, 1, 1, 1, 1, 1, 1, 1, 1, 1, 1, 1, 1, 1, 1, 1, 1, 1, 1, 1, 1, 1, 1, 1, 1, 1, 1, 1, 1, 1, 1, 1, 1, 1, 1, 1, 1, 1, 1, 1, 1, 1, 1, 1, 1, 1, 1, 1, 1, 1, 1, 1, 1, 1, 1, 1, 1, 1, 1, 1, 1, 1, 1, 1, 1, 1, 1, 1, 1, 1, 1, 1, 1, 1, 1, 1, 1, 1, 1, 1, 1, 1, 1, 1, 1, 1, 1, 1, 1, 1, 1, 1, 1, 1, 1, 1, 1, 1, 1, 1, 1, 1, 1, 1, 1, 1, 1, 1, 1, 1, 1, 1, 1, 1, 1, 1, 1, 1, 1, 1, 1, 1, 1, 1, 1, 1, 1, 1, 1, 1, 1, 1, 1, 1, 1, 1, 1, 1, 1, 1, 1, 1, 1, 1, 1, 1, 1, 1, 1, 1, 1, 1, 1, 1, 1, 1, 1, 1, 1, 1, 1, 1, 1, 1, 1, 1, 1, 1, 1, 1, 1, 1, 1, 1, 1, 1, 1, 1, 1, 1, 1, 1, 1, 1, 1, 1, 1, 1, 1, 1, 1, 1, 1, 1, 1, 1, 1, 1, 1, 1, 1, 1, 0, 0, 0])
me_cube.polygons.foreach_set('material_index', [0, 0, 0, 0, 0, 0, 0, 0, 0, 0, 0, 0, 0, 0, 0, 0, 0, 0, 0, 0, 0, 0, 0, 0, 0, 0, 0, 0, 0, 0, 0, 0, 0, 0, 0, 0, 1, 1, 1, 1, 1, 1, 1, 1, 1, 1, 1, 1, 1, 1, 1, 1, 1, 1, 1, 1, 1, 1, 1, 1, 1, 1, 1, 1, 1, 1, 1, 1, 1, 1, 1, 1, 1, 1, 1, 1, 1, 1, 1, 1, 1, 1, 1, 1, 1, 1, 1, 1, 1, 1, 1, 1, 1, 1, 1, 1, 1, 1, 1, 1, 1, 1, 1, 1, 1, 1, 1, 1, 1, 1, 1, 1, 1, 1, 1, 1, 1, 1, 1, 1, 1, 1, 1, 1, 1, 1, 1, 1, 1, 1, 1, 1, 1, 1, 1, 1, 1, 1, 1, 1, 1, 1, 1, 1, 1, 1, 1, 1, 1, 1, 1, 1, 1, 1, 1, 1, 1, 1, 1, 1, 1, 1, 1, 1, 1, 1, 1, 1, 1, 1, 1, 1, 1, 1, 1, 1, 1, 1, 1, 1, 1, 1, 1, 1, 1, 1, 1, 1, 1, 1, 1, 1, 1, 1, 1, 1, 1, 1, 1, 1, 1, 1, 1, 1, 1, 1, 1, 1, 1, 1, 1, 1, 1, 1, 1, 1, 1, 1, 1, 1, 1, 1, 1, 1, 1, 1, 1, 1, 1, 1, 1, 1, 1, 1, 1, 1, 1, 1, 1, 1, 1, 1, 1, 1, 1, 1, 1, 1, 1, 1, 1, 1, 1, 1, 1, 1, 1, 1, 1, 1, 1, 1, 1, 1, 1, 1, 1, 1, 1, 1, 1, 1, 1, 1, 1, 1, 1, 1, 1, 1, 1, 1, 1, 1, 1, 1, 1, 1, 1, 1, 1, 1, 1, 1, 1, 1, 1, 1, 1, 1, 1, 1, 1, 1, 1, 1, 1, 1, 1, 1, 1, 1, 1, 1, 1, 1, 1, 1, 1, 1, 1, 1, 1, 1, 1, 1, 1, 1, 1, 1, 1, 1, 1, 1, 1, 1, 1, 1, 1, 1, 1, 1, 1, 1, 1, 1, 1, 1, 1, 1, 1, 1, 1, 1, 1, 1, 1, 1, 1, 1, 1, 1, 1, 1, 1, 1, 1, 1, 1, 1, 1, 1, 1, 1, 1, 1, 1, 1, 1, 1, 1, 1, 1, 1, 1, 1, 1, 1, 1, 1, 1, 1, 1, 1, 1, 1, 1, 1, 1, 1, 1, 1, 1, 1, 1, 1, 1, 1, 1, 1, 1, 1, 1, 1, 1, 1, 1, 1, 1, 1, 1, 1, 1, 1, 1, 1, 1, 1, 1, 1, 1, 1, 1, 1, 1, 1, 1, 1, 1, 1, 1, 1, 1, 1, 1, 1, 1, 1, 1, 1, 1, 1, 1, 1, 1, 1, 1, 1, 1, 1, 1, 1, 1, 1, 1, 1, 1, 1, 1, 1, 1, 1, 1, 1, 1, 1, 1, 1, 1, 1, 1, 1, 1, 1, 1, 1, 1, 1, 1, 1, 1, 1, 1, 1, 1, 1, 1, 1, 1, 1, 1, 1, 1, 1, 1, 1, 1, 1, 1, 1, 1, 1, 1, 1, 1, 1, 1, 1, 1, 1, 1, 1, 1, 1, 1, 1, 1, 1, 1, 1, 1, 1, 1, 1, 1, 1, 1, 1, 1, 1, 1, 1, 1, 1, 1, 1, 1, 1, 1, 1, 1, 1, 1, 1, 1, 1, 1, 1, 1, 1, 1, 1, 1, 1, 0, 0, 0])
_uv = me_cube.uv_layers.new(name='UVMap')
_uv.uv.foreach_set('vector', [0.375, 0.75, 0.625, 0.75, 0.625, 0.9374, 0.375, 0.9374, 0.5, 0.04047, 0.5, 0.1223, 0.451, 0.1191, 0.4113, 0.1165, 0.4113, 0.07773, 0.4113, 0.03897, 0.451, 0.03965, 0.1876, 0.625, 0.1876, 0.75, 0.1606, 0.7231, 0.1606, 0.674, 0.1606, 0.625, 0.375, 0.9374, 0.625, 0.9374, 0.5981, 0.9644, 0.549, 0.9644, 0.5, 0.9644, 0.451, 0.9644, 0.4019, 0.9644, 0.4113, 0.1165, 0.451, 0.1191, 0.451, 0.1304, 0.4019, 0.1269, 0.5, 0.1223, 0.549, 0.1255, 0.549, 0.1374, 0.5, 0.1339, 0.4113, 0.07773, 0.4113, 0.1165, 0.4019, 0.1269, 0.4019, 0.07734, 0.549, 0.04128, 0.5, 0.04047, 0.5, 0.02886, 0.549, 0.02941, 0.451, 0.03965, 0.4113, 0.03897, 0.4019, 0.02776, 0.451, 0.02831, 0.5887, 0.08505, 0.5887, 0.04196, 0.5981, 0.02996, 0.5981, 0.08543, 0.451, 0.1191, 0.5, 0.1223, 0.5, 0.1339, 0.451, 0.1304, 0.549, 0.1255, 0.5887, 0.1281, 0.5981, 0.1409, 0.549, 0.1374, 0.4113, 0.03897, 0.4113, 0.07773, 0.4019, 0.07734, 0.4019, 0.02776, 0.5887, 0.04196, 0.549, 0.04128, 0.549, 0.02941, 0.5981, 0.02996, 0.5, 0.04047, 0.451, 0.03965, 0.451, 0.02831, 0.5, 0.02886, 0.5887, 0.1281, 0.5887, 0.08505, 0.5981, 0.08543, 0.5981, 0.1409, 0.8124, 0.75, 0.8124, 0.625, 0.8394, 0.625, 0.8394, 0.674, 0.8394, 0.7231, 0.5887, 0.04196, 0.5887, 0.08505, 0.5887, 0.1281, 0.549, 0.1255, 0.5, 0.1223, 0.5, 0.04047, 0.549, 0.04128, 0.375, 0.75, 0.375, 0.9374, 0.625, 0.9374, 0.625, 0.75, 0.5, 0.04047, 0.451, 0.03965, 0.4113, 0.03897, 0.4113, 0.07773, 0.4113, 0.1165, 0.451, 0.1191, 0.5, 0.1223, 0.1876, 0.625, 0.1606, 0.625, 0.1606, 0.674, 0.1606, 0.7231, 0.1876, 0.75, 0.375, 0.9374, 0.4019, 0.9644, 0.451, 0.9644, 0.5, 0.9644, 0.549, 0.9644, 0.5981, 0.9644, 0.625, 0.9374, 0.4113, 0.1165, 0.4019, 0.1269, 0.451, 0.1304, 0.451, 0.1191, 0.5, 0.1223, 0.5, 0.1339, 0.549, 0.1374, 0.549, 0.1255, 0.4113, 0.07773, 0.4019, 0.07734, 0.4019, 0.1269, 0.4113, 0.1165, 0.549, 0.04128, 0.549, 0.02941, 0.5, 0.02886, 0.5, 0.04047, 0.451, 0.03965, 0.451, 0.02831, 0.4019, 0.02776, 0.4113, 0.03897, 0.5887, 0.08505, 0.5981, 0.08543, 0.5981, 0.02996, 0.5887, 0.04196, 0.451, 0.1191, 0.451, 0.1304, 0.5, 0.1339, 0.5, 0.1223, 0.549, 0.1255, 0.549, 0.1374, 0.5981, 0.1409, 0.5887, 0.1281, 0.4113, 0.03897, 0.4019, 0.02776, 0.4019, 0.07734, 0.4113, 0.07773, 0.5887, 0.04196, 0.5981, 0.02996, 0.549, 0.02941, 0.549, 0.04128, 0.5, 0.04047, 0.5, 0.02886, 0.451, 0.02831, 0.451, 0.03965, 0.5887, 0.1281, 0.5981, 0.1409, 0.5981, 0.08543, 0.5887, 0.08505, 0.8124, 0.75, 0.8394, 0.7231, 0.8394, 0.674, 0.8394, 0.625, 0.8124, 0.625, 0.5887, 0.04196, 0.549, 0.04128, 0.5, 0.04047, 0.5, 0.1223, 0.549, 0.1255, 0.5887, 0.1281, 0.5887, 0.08505, 0.75, 0.0625, 0.75, 0.125, 0.7188, 0.125, 0.7188, 0.0625, 0.75, 0.5, 0.75, 0.5625, 0.7188, 0.5625, 0.7188, 0.5, 0.75, 0.9375, 0.7344, 1.0, 0.7188, 0.9375, 0.7344, 0.0, 0.75, 0.0625, 0.7188, 0.0625, 0.75, 0.4375, 0.75, 0.5, 0.7188, 0.5, 0.7188, 0.4375, 0.75, 0.875, 0.75, 0.9375, 0.7188, 0.9375, 0.7188, 0.875, 0.75, 0.375, 0.75, 0.4375, 0.7188, 0.4375, 0.7188, 0.375, 0.75, 0.8125, 0.75, 0.875, 0.7188, 0.875, 0.7188, 0.8125, 0.75, 0.3125, 0.75, 0.375, 0.7188, 0.375, 0.7188, 0.3125, 0.75, 0.75, 0.75, 0.8125, 0.7188, 0.8125, 0.7188, 0.75, 0.75, 0.25, 0.75, 0.3125, 0.7188, 0.3125, 0.7188, 0.25, 0.75, 0.6875, 0.75, 0.75, 0.7188, 0.75, 0.7188, 0.6875, 0.75, 0.1875, 0.75, 0.25, 0.7188, 0.25, 0.7188, 0.1875, 0.75, 0.625, 0.75, 0.6875, 0.7188, 0.6875, 0.7188, 0.625, 0.75, 0.125, 0.75, 0.1875, 0.7188, 0.1875, 0.7188, 0.125, 0.75, 0.5625, 0.75, 0.625, 0.7188, 0.625, 0.7188, 0.5625, 0.7188, 0.125, 0.7188, 0.1875, 0.6875, 0.1875, 0.6875, 0.125, 0.7188, 0.5625, 0.7188, 0.625, 0.6875, 0.625, 0.6875, 0.5625, 0.7188, 0.0625, 0.7188, 0.125, 0.6875, 0.125, 0.6875, 0.0625, 0.7188, 0.5, 0.7188, 0.5625, 0.6875, 0.5625, 0.6875, 0.5, 0.7188, 0.9375, 0.7031, 1.0, 0.6875, 0.9375, 0.7031, 0.0, 0.7188, 0.0625, 0.6875, 0.0625, 0.7188, 0.4375, 0.7188, 0.5, 0.6875, 0.5, 0.6875, 0.4375, 0.7188, 0.875, 0.7188, 0.9375, 0.6875, 0.9375, 0.6875, 0.875, 0.7188, 0.375, 0.7188, 0.4375, 0.6875, 0.4375, 0.6875, 0.375, 0.7188, 0.8125, 0.7188, 0.875, 0.6875, 0.875, 0.6875, 0.8125, 0.7188, 0.3125, 0.7188, 0.375, 0.6875, 0.375, 0.6875, 0.3125, 0.7188, 0.75, 0.7188, 0.8125, 0.6875, 0.8125, 0.6875, 0.75, 0.7188, 0.25, 0.7188, 0.3125, 0.6875, 0.3125, 0.6875, 0.25, 0.7188, 0.6875, 0.7188, 0.75, 0.6875, 0.75, 0.6875, 0.6875, 0.7188, 0.1875, 0.7188, 0.25, 0.6875, 0.25, 0.6875, 0.1875, 0.7188, 0.625, 0.7188, 0.6875, 0.6875, 0.6875, 0.6875, 0.625, 0.6875, 0.8125, 0.6875, 0.875, 0.6562, 0.875, 0.6562, 0.8125, 0.6875, 0.3125, 0.6875, 0.375, 0.6562, 0.375, 0.6562, 0.3125, 0.6875, 0.75, 0.6875, 0.8125, 0.6562, 0.8125, 0.6562, 0.75, 0.6875, 0.25, 0.6875, 0.3125, 0.6562, 0.3125, 0.6562, 0.25, 0.6875, 0.6875, 0.6875, 0.75, 0.6562, 0.75, 0.6562, 0.6875, 0.6875, 0.1875, 0.6875, 0.25, 0.6562, 0.25, 0.6562, 0.1875, 0.6875, 0.625, 0.6875, 0.6875, 0.6562, 0.6875, 0.6562, 0.625, 0.6875, 0.125, 0.6875, 0.1875, 0.6562, 0.1875, 0.6562, 0.125, 0.6875, 0.5625, 0.6875, 0.625, 0.6562, 0.625, 0.6562, 0.5625, 0.6875, 0.0625, 0.6875, 0.125, 0.6562, 0.125, 0.6562, 0.0625, 0.6875, 0.5, 0.6875, 0.5625, 0.6562, 0.5625, 0.6562, 0.5, 0.6875, 0.9375, 0.6719, 1.0, 0.6562, 0.9375, 0.6719, 0.0, 0.6875, 0.0625, 0.6562, 0.0625, 0.6875, 0.4375, 0.6875, 0.5, 0.6562, 0.5, 0.6562, 0.4375, 0.6875, 0.875, 0.6875, 0.9375, 0.6562, 0.9375, 0.6562, 0.875, 0.6875, 0.375, 0.6875, 0.4375, 0.6562, 0.4375, 0.6562, 0.375, 0.6562, 0.5625, 0.6562, 0.625, 0.625, 0.625, 0.625, 0.5625, 0.6562, 0.0625, 0.6562, 0.125, 0.625, 0.125, 0.625, 0.0625, 0.6562, 0.5, 0.6562, 0.5625, 0.625, 0.5625, 0.625, 0.5, 0.6562, 0.9375, 0.6406, 1.0, 0.625, 0.9375, 0.6406, 0.0, 0.6562, 0.0625, 0.625, 0.0625, 0.6562, 0.4375, 0.6562, 0.5, 0.625, 0.5, 0.625, 0.4375, 0.6562, 0.875, 0.6562, 0.9375, 0.625, 0.9375, 0.625, 0.875, 0.6562, 0.375, 0.6562, 0.4375, 0.625, 0.4375, 0.625, 0.375, 0.6562, 0.8125, 0.6562, 0.875, 0.625, 0.875, 0.625, 0.8125, 0.6562, 0.3125, 0.6562, 0.375, 0.625, 0.375, 0.625, 0.3125, 0.6562, 0.75, 0.6562, 0.8125, 0.625, 0.8125, 0.625, 0.75, 0.6562, 0.25, 0.6562, 0.3125, 0.625, 0.3125, 0.625, 0.25, 0.6562, 0.6875, 0.6562, 0.75, 0.625, 0.75, 0.625, 0.6875, 0.6562, 0.1875, 0.6562, 0.25, 0.625, 0.25, 0.625, 0.1875, 0.6562, 0.625, 0.6562, 0.6875, 0.625, 0.6875, 0.625, 0.625, 0.6562, 0.125, 0.6562, 0.1875, 0.625, 0.1875, 0.625, 0.125, 0.625, 0.3125, 0.625, 0.375, 0.5938, 0.375, 0.5938, 0.3125, 0.625, 0.75, 0.625, 0.8125, 0.5938, 0.8125, 0.5938, 0.75, 0.625, 0.25, 0.625, 0.3125, 0.5938, 0.3125, 0.5938, 0.25, 0.625, 0.6875, 0.625, 0.75, 0.5938, 0.75, 0.5938, 0.6875, 0.625, 0.1875, 0.625, 0.25, 0.5938, 0.25, 0.5938, 0.1875, 0.625, 0.625, 0.625, 0.6875, 0.5938, 0.6875, 0.5938, 0.625, 0.625, 0.125, 0.625, 0.1875, 0.5938, 0.1875, 0.5938, 0.125, 0.625, 0.5625, 0.625, 0.625, 0.5938, 0.625, 0.5938, 0.5625, 0.625, 0.0625, 0.625, 0.125, 0.5938, 0.125, 0.5938, 0.0625, 0.625, 0.5, 0.625, 0.5625, 0.5938, 0.5625, 0.5938, 0.5, 0.625, 0.9375, 0.6094, 1.0, 0.5938, 0.9375, 0.6094, 0.0, 0.625, 0.0625, 0.5938, 0.0625, 0.625, 0.4375, 0.625, 0.5, 0.5938, 0.5, 0.5938, 0.4375, 0.625, 0.875, 0.625, 0.9375, 0.5938, 0.9375, 0.5938, 0.875, 0.625, 0.375, 0.625, 0.4375, 0.5938, 0.4375, 0.5938, 0.375, 0.625, 0.8125, 0.625, 0.875, 0.5938, 0.875, 0.5938, 0.8125, 0.5938, 0.0625, 0.5938, 0.125, 0.5625, 0.125, 0.5625, 0.0625, 0.5938, 0.5, 0.5938, 0.5625, 0.5625, 0.5625, 0.5625, 0.5, 0.5938, 0.9375, 0.5781, 1.0, 0.5625, 0.9375, 0.5781, 0.0, 0.5938, 0.0625, 0.5625, 0.0625, 0.5938, 0.4375, 0.5938, 0.5, 0.5625, 0.5, 0.5625, 0.4375, 0.5938, 0.875, 0.5938, 0.9375, 0.5625, 0.9375, 0.5625, 0.875, 0.5938, 0.375, 0.5938, 0.4375, 0.5625, 0.4375, 0.5625, 0.375, 0.5938, 0.8125, 0.5938, 0.875, 0.5625, 0.875, 0.5625, 0.8125, 0.5938, 0.3125, 0.5938, 0.375, 0.5625, 0.375, 0.5625, 0.3125, 0.5938, 0.75, 0.5938, 0.8125, 0.5625, 0.8125, 0.5625, 0.75, 0.5938, 0.25, 0.5938, 0.3125, 0.5625, 0.3125, 0.5625, 0.25, 0.5938, 0.6875, 0.5938, 0.75, 0.5625, 0.75, 0.5625, 0.6875, 0.5938, 0.1875, 0.5938, 0.25, 0.5625, 0.25, 0.5625, 0.1875, 0.5938, 0.625, 0.5938, 0.6875, 0.5625, 0.6875, 0.5625, 0.625, 0.5938, 0.125, 0.5938, 0.1875, 0.5625, 0.1875, 0.5625, 0.125, 0.5938, 0.5625, 0.5938, 0.625, 0.5625, 0.625, 0.5625, 0.5625, 0.5625, 0.75, 0.5625, 0.8125, 0.5312, 0.8125, 0.5312, 0.75, 0.5625, 0.25, 0.5625, 0.3125, 0.5312, 0.3125, 0.5312, 0.25, 0.5625, 0.6875, 0.5625, 0.75, 0.5312, 0.75, 0.5312, 0.6875, 0.5625, 0.1875, 0.5625, 0.25, 0.5312, 0.25, 0.5312, 0.1875, 0.5625, 0.625, 0.5625, 0.6875, 0.5312, 0.6875, 0.5312, 0.625, 0.5625, 0.125, 0.5625, 0.1875, 0.5312, 0.1875, 0.5312, 0.125, 0.5625, 0.375, 0.5625, 0.4375, 0.5625, 0.4375, 0.5625, 0.375, 0.5625, 0.0625, 0.5625, 0.125, 0.5312, 0.125, 0.5312, 0.0625, 0.5625, 0.4375, 0.5625, 0.5, 0.5625, 0.5, 0.5625, 0.4375, 0.5625, 0.9375, 0.5469, 1.0, 0.5312, 0.9375, 0.5469, 0.0, 0.5625, 0.0625, 0.5312, 0.0625, 0.5625, 0.5, 0.5625, 0.5625, 0.5625, 0.5625, 0.5625, 0.5, 0.5625, 0.875, 0.5625, 0.9375, 0.5312, 0.9375, 0.5312, 0.875, 0.4375, 0.4375, 0.4375, 0.375, 0.4375, 0.375, 0.4375, 0.4375, 0.5625, 0.8125, 0.5625, 0.875, 0.5312, 0.875, 0.5312, 0.8125, 0.5625, 0.3125, 0.5625, 0.375, 0.5312, 0.375, 0.5312, 0.3125, 0.5312, 0.375, 0.5625, 0.375, 0.5625, 0.375, 0.5312, 0.375, 0.5312, 0.9375, 0.5156, 1.0, 0.5, 0.9375, 0.5156, 0.0, 0.5312, 0.0625, 0.5, 0.0625, 0.5625, 0.5625, 0.5625, 0.625, 0.5625, 0.625, 0.5625, 0.5625, 0.5312, 0.875, 0.5312, 0.9375, 0.5, 0.9375, 0.5, 0.875, 0.4375, 0.5, 0.4375, 0.4375, 0.4375, 0.4375, 0.4375, 0.5, 0.5312, 0.8125, 0.5312, 0.875, 0.5, 0.875, 0.5, 0.8125, 0.5312, 0.3125, 0.5312, 0.375, 0.5, 0.375, 0.5, 0.3125, 0.5312, 0.75, 0.5312, 0.8125, 0.5, 0.8125, 0.5, 0.75, 0.5312, 0.25, 0.5312, 0.3125, 0.5, 0.3125, 0.5, 0.25, 0.5312, 0.6875, 0.5312, 0.75, 0.5, 0.75, 0.5, 0.6875, 0.5312, 0.1875, 0.5312, 0.25, 0.5, 0.25, 0.5, 0.1875, 0.5312, 0.625, 0.5312, 0.6875, 0.5, 0.6875, 0.5, 0.625, 0.5312, 0.125, 0.5312, 0.1875, 0.5, 0.1875, 0.5, 0.125, 0.5625, 0.625, 0.5312, 0.625, 0.5312, 0.625, 0.5625, 0.625, 0.5312, 0.0625, 0.5312, 0.125, 0.5, 0.125, 0.5, 0.0625, 0.5, 0.25, 0.5, 0.3125, 0.4687, 0.3125, 0.4688, 0.25, 0.5, 0.6875, 0.5, 0.75, 0.4688, 0.75, 0.4687, 0.6875, 0.5, 0.1875, 0.5, 0.25, 0.4688, 0.25, 0.4688, 0.1875, 0.5, 0.625, 0.5, 0.6875, 0.4687, 0.6875, 0.4688, 0.625, 0.5, 0.125, 0.5, 0.1875, 0.4688, 0.1875, 0.4688, 0.125, 0.5, 0.375, 0.5312, 0.375, 0.5312, 0.375, 0.5, 0.375, 0.5, 0.0625, 0.5, 0.125, 0.4688, 0.125, 0.4688, 0.0625, 0.4375, 0.5625, 0.4375, 0.5, 0.4375, 0.5, 0.4375, 0.5625, 0.5, 0.9375, 0.4844, 1.0, 0.4688, 0.9375, 0.4844, 0.0, 0.5, 0.0625, 0.4688, 0.0625, 0.5312, 0.625, 0.5, 0.625, 0.5, 0.625, 0.5312, 0.625, 0.5, 0.875, 0.5, 0.9375, 0.4688, 0.9375, 0.4688, 0.875, 0.4688, 0.375, 0.5, 0.375, 0.5, 0.375, 0.4688, 0.375, 0.5, 0.8125, 0.5, 0.875, 0.4688, 0.875, 0.4688, 0.8125, 0.5, 0.3125, 0.5, 0.375, 0.4688, 0.375, 0.4687, 0.3125, 0.5, 0.75, 0.5, 0.8125, 0.4688, 0.8125, 0.4688, 0.75, 0.4531, 0.0, 0.4688, 0.0625, 0.4375, 0.0625, 0.4375, 0.625, 0.4375, 0.5625, 0.4375, 0.5625, 0.4375, 0.625, 0.4688, 0.875, 0.4688, 0.9375, 0.4375, 0.9375, 0.4375, 0.875, 0.5, 0.625, 0.4688, 0.625, 0.4688, 0.625, 0.5, 0.625, 0.4688, 0.8125, 0.4688, 0.875, 0.4375, 0.875, 0.4375, 0.8125, 0.4687, 0.3125, 0.4688, 0.375, 0.4375, 0.375, 0.4375, 0.3125, 0.4688, 0.75, 0.4688, 0.8125, 0.4375, 0.8125, 0.4375, 0.75, 0.4688, 0.25, 0.4687, 0.3125, 0.4375, 0.3125, 0.4375, 0.25, 0.4687, 0.6875, 0.4688, 0.75, 0.4375, 0.75, 0.4375, 0.6875, 0.4688, 0.1875, 0.4688, 0.25, 0.4375, 0.25, 0.4375, 0.1875, 0.4688, 0.625, 0.4687, 0.6875, 0.4375, 0.6875, 0.4375, 0.625, 0.4688, 0.125, 0.4688, 0.1875, 0.4375, 0.1875, 0.4375, 0.125, 0.4375, 0.375, 0.4688, 0.375, 0.4688, 0.375, 0.4375, 0.375, 0.4688, 0.0625, 0.4688, 0.125, 0.4375, 0.125, 0.4375, 0.0625, 0.4688, 0.625, 0.4375, 0.625, 0.4375, 0.625, 0.4688, 0.625, 0.4688, 0.9375, 0.4531, 1.0, 0.4375, 0.9375, 0.4375, 0.1875, 0.4375, 0.25, 0.4062, 0.25, 0.4062, 0.1875, 0.4375, 0.625, 0.4375, 0.6875, 0.4062, 0.6875, 0.4062, 0.625, 0.4375, 0.125, 0.4375, 0.1875, 0.4062, 0.1875, 0.4062, 0.125, 0.4375, 0.5625, 0.4375, 0.625, 0.4062, 0.625, 0.4062, 0.5625, 0.4375, 0.0625, 0.4375, 0.125, 0.4062, 0.125, 0.4062, 0.0625, 0.4375, 0.5, 0.4375, 0.5625, 0.4062, 0.5625, 0.4062, 0.5, 0.4375, 0.9375, 0.4219, 1.0, 0.4062, 0.9375, 0.4219, 0.0, 0.4375, 0.0625, 0.4062, 0.0625, 0.4375, 0.4375, 0.4375, 0.5, 0.4062, 0.5, 0.4062, 0.4375, 0.4375, 0.875, 0.4375, 0.9375, 0.4062, 0.9375, 0.4062, 0.875, 0.4375, 0.375, 0.4375, 0.4375, 0.4062, 0.4375, 0.4062, 0.375, 0.4375, 0.8125, 0.4375, 0.875, 0.4062, 0.875, 0.4062, 0.8125, 0.4375, 0.3125, 0.4375, 0.375, 0.4062, 0.375, 0.4062, 0.3125, 0.4375, 0.75, 0.4375, 0.8125, 0.4062, 0.8125, 0.4062, 0.75, 0.4375, 0.25, 0.4375, 0.3125, 0.4062, 0.3125, 0.4062, 0.25, 0.4375, 0.6875, 0.4375, 0.75, 0.4062, 0.75, 0.4062, 0.6875, 0.4062, 0.875, 0.4062, 0.9375, 0.375, 0.9375, 0.375, 0.875, 0.4062, 0.375, 0.4062, 0.4375, 0.375, 0.4375, 0.375, 0.375, 0.4062, 0.8125, 0.4062, 0.875, 0.375, 0.875, 0.375, 0.8125, 0.4062, 0.3125, 0.4062, 0.375, 0.375, 0.375, 0.375, 0.3125, 0.4062, 0.75, 0.4062, 0.8125, 0.375, 0.8125, 0.375, 0.75, 0.4062, 0.25, 0.4062, 0.3125, 0.375, 0.3125, 0.375, 0.25, 0.4062, 0.6875, 0.4062, 0.75, 0.375, 0.75, 0.375, 0.6875, 0.4062, 0.1875, 0.4062, 0.25, 0.375, 0.25, 0.375, 0.1875, 0.4062, 0.625, 0.4062, 0.6875, 0.375, 0.6875, 0.375, 0.625, 0.4062, 0.125, 0.4062, 0.1875, 0.375, 0.1875, 0.375, 0.125, 0.4062, 0.5625, 0.4062, 0.625, 0.375, 0.625, 0.375, 0.5625, 0.4062, 0.0625, 0.4062, 0.125, 0.375, 0.125, 0.375, 0.0625, 0.4062, 0.5, 0.4062, 0.5625, 0.375, 0.5625, 0.375, 0.5, 0.4062, 0.9375, 0.3906, 1.0, 0.375, 0.9375, 0.3906, 0.0, 0.4062, 0.0625, 0.375, 0.0625, 0.4062, 0.4375, 0.4062, 0.5, 0.375, 0.5, 0.375, 0.4375, 0.375, 0.625, 0.375, 0.6875, 0.3438, 0.6875, 0.3438, 0.625, 0.375, 0.125, 0.375, 0.1875, 0.3438, 0.1875, 0.3438, 0.125, 0.375, 0.5625, 0.375, 0.625, 0.3438, 0.625, 0.3438, 0.5625, 0.375, 0.0625, 0.375, 0.125, 0.3438, 0.125, 0.3438, 0.0625, 0.375, 0.5, 0.375, 0.5625, 0.3438, 0.5625, 0.3437, 0.5, 0.375, 0.9375, 0.3594, 1.0, 0.3438, 0.9375, 0.3594, 0.0, 0.375, 0.0625, 0.3438, 0.0625, 0.375, 0.4375, 0.375, 0.5, 0.3437, 0.5, 0.3438, 0.4375, 0.375, 0.875, 0.375, 0.9375, 0.3438, 0.9375, 0.3438, 0.875, 0.375, 0.375, 0.375, 0.4375, 0.3438, 0.4375, 0.3438, 0.375, 0.375, 0.8125, 0.375, 0.875, 0.3438, 0.875, 0.3438, 0.8125, 0.375, 0.3125, 0.375, 0.375, 0.3438, 0.375, 0.3438, 0.3125, 0.375, 0.75, 0.375, 0.8125, 0.3438, 0.8125, 0.3438, 0.75, 0.375, 0.25, 0.375, 0.3125, 0.3438, 0.3125, 0.3438, 0.25, 0.375, 0.6875, 0.375, 0.75, 0.3438, 0.75, 0.3438, 0.6875, 0.375, 0.1875, 0.375, 0.25, 0.3438, 0.25, 0.3438, 0.1875, 0.3438, 0.375, 0.3438, 0.4375, 0.3125, 0.4375, 0.3125, 0.375, 0.3438, 0.8125, 0.3438, 0.875, 0.3125, 0.875, 0.3125, 0.8125, 0.3438, 0.3125, 0.3438, 0.375, 0.3125, 0.375, 0.3125, 0.3125, 0.3438, 0.75, 0.3438, 0.8125, 0.3125, 0.8125, 0.3125, 0.75, 0.3438, 0.25, 0.3438, 0.3125, 0.3125, 0.3125, 0.3125, 0.25, 0.3438, 0.6875, 0.3438, 0.75, 0.3125, 0.75, 0.3125, 0.6875, 0.3438, 0.1875, 0.3438, 0.25, 0.3125, 0.25, 0.3125, 0.1875, 0.3438, 0.625, 0.3438, 0.6875, 0.3125, 0.6875, 0.3125, 0.625, 0.3438, 0.125, 0.3438, 0.1875, 0.3125, 0.1875, 0.3125, 0.125, 0.3438, 0.5625, 0.3438, 0.625, 0.3125, 0.625, 0.3125, 0.5625, 0.3438, 0.0625, 0.3438, 0.125, 0.3125, 0.125, 0.3125, 0.0625, 0.3437, 0.5, 0.3438, 0.5625, 0.3125, 0.5625, 0.3125, 0.5, 0.3438, 0.9375, 0.3281, 1.0, 0.3125, 0.9375, 0.3281, 0.0, 0.3438, 0.0625, 0.3125, 0.0625, 0.3438, 0.4375, 0.3437, 0.5, 0.3125, 0.5, 0.3125, 0.4375, 0.3438, 0.875, 0.3438, 0.9375, 0.3125, 0.9375, 0.3125, 0.875, 0.3125, 0.125, 0.3125, 0.1875, 0.2812, 0.1875, 0.2812, 0.125, 0.3125, 0.5625, 0.3125, 0.625, 0.2812, 0.625, 0.2812, 0.5625, 0.3125, 0.0625, 0.3125, 0.125, 0.2812, 0.125, 0.2812, 0.0625, 0.3125, 0.5, 0.3125, 0.5625, 0.2812, 0.5625, 0.2812, 0.5, 0.3125, 0.9375, 0.2969, 1.0, 0.2812, 0.9375, 0.2969, 0.0, 0.3125, 0.0625, 0.2812, 0.0625, 0.3125, 0.4375, 0.3125, 0.5, 0.2812, 0.5, 0.2812, 0.4375, 0.3125, 0.875, 0.3125, 0.9375, 0.2812, 0.9375, 0.2812, 0.875, 0.3125, 0.375, 0.3125, 0.4375, 0.2812, 0.4375, 0.2812, 0.375, 0.3125, 0.8125, 0.3125, 0.875, 0.2812, 0.875, 0.2812, 0.8125, 0.3125, 0.3125, 0.3125, 0.375, 0.2812, 0.375, 0.2812, 0.3125, 0.3125, 0.75, 0.3125, 0.8125, 0.2812, 0.8125, 0.2812, 0.75, 0.3125, 0.25, 0.3125, 0.3125, 0.2812, 0.3125, 0.2812, 0.25, 0.3125, 0.6875, 0.3125, 0.75, 0.2812, 0.75, 0.2812, 0.6875, 0.3125, 0.1875, 0.3125, 0.25, 0.2812, 0.25, 0.2812, 0.1875, 0.3125, 0.625, 0.3125, 0.6875, 0.2812, 0.6875, 0.2812, 0.625, 0.2812, 0.8125, 0.2812, 0.875, 0.25, 0.875, 0.25, 0.8125, 0.2812, 0.3125, 0.2812, 0.375, 0.25, 0.375, 0.25, 0.3125, 0.2812, 0.75, 0.2812, 0.8125, 0.25, 0.8125, 0.25, 0.75, 0.2812, 0.25, 0.2812, 0.3125, 0.25, 0.3125, 0.25, 0.25, 0.2812, 0.6875, 0.2812, 0.75, 0.25, 0.75, 0.25, 0.6875, 0.2812, 0.1875, 0.2812, 0.25, 0.25, 0.25, 0.25, 0.1875, 0.2812, 0.625, 0.2812, 0.6875, 0.25, 0.6875, 0.25, 0.625, 0.2812, 0.125, 0.2812, 0.1875, 0.25, 0.1875, 0.25, 0.125, 0.2812, 0.5625, 0.2812, 0.625, 0.25, 0.625, 0.25, 0.5625, 0.2812, 0.0625, 0.2812, 0.125, 0.25, 0.125, 0.25, 0.0625, 0.2812, 0.5, 0.2812, 0.5625, 0.25, 0.5625, 0.25, 0.5, 0.2812, 0.9375, 0.2656, 1.0, 0.25, 0.9375, 0.2656, 0.0, 0.2812, 0.0625, 0.25, 0.0625, 0.2812, 0.4375, 0.2812, 0.5, 0.25, 0.5, 0.25, 0.4375, 0.2812, 0.875, 0.2812, 0.9375, 0.25, 0.9375, 0.25, 0.875, 0.2812, 0.375, 0.2812, 0.4375, 0.25, 0.4375, 0.25, 0.375, 0.25, 0.5625, 0.25, 0.625, 0.2188, 0.625, 0.2188, 0.5625, 0.25, 0.0625, 0.25, 0.125, 0.2188, 0.125, 0.2188, 0.0625, 0.25, 0.5, 0.25, 0.5625, 0.2188, 0.5625, 0.2187, 0.5, 0.25, 0.9375, 0.2344, 1.0, 0.2188, 0.9375, 0.2344, 0.0, 0.25, 0.0625, 0.2188, 0.0625, 0.25, 0.4375, 0.25, 0.5, 0.2187, 0.5, 0.2188, 0.4375, 0.25, 0.875, 0.25, 0.9375, 0.2188, 0.9375, 0.2188, 0.875, 0.25, 0.375, 0.25, 0.4375, 0.2188, 0.4375, 0.2188, 0.375, 0.25, 0.8125, 0.25, 0.875, 0.2188, 0.875, 0.2188, 0.8125, 0.25, 0.3125, 0.25, 0.375, 0.2188, 0.375, 0.2188, 0.3125, 0.25, 0.75, 0.25, 0.8125, 0.2188, 0.8125, 0.2188, 0.75, 0.25, 0.25, 0.25, 0.3125, 0.2188, 0.3125, 0.2188, 0.25, 0.25, 0.6875, 0.25, 0.75, 0.2188, 0.75, 0.2188, 0.6875, 0.25, 0.1875, 0.25, 0.25, 0.2188, 0.25, 0.2188, 0.1875, 0.25, 0.625, 0.25, 0.6875, 0.2188, 0.6875, 0.2188, 0.625, 0.25, 0.125, 0.25, 0.1875, 0.2188, 0.1875, 0.2188, 0.125, 0.2188, 0.3125, 0.2188, 0.375, 0.1875, 0.375, 0.1875, 0.3125, 0.2188, 0.75, 0.2188, 0.8125, 0.1875, 0.8125, 0.1875, 0.75, 0.2188, 0.25, 0.2188, 0.3125, 0.1875, 0.3125, 0.1875, 0.25, 0.2188, 0.6875, 0.2188, 0.75, 0.1875, 0.75, 0.1875, 0.6875, 0.2188, 0.1875, 0.2188, 0.25, 0.1875, 0.25, 0.1875, 0.1875, 0.2188, 0.625, 0.2188, 0.6875, 0.1875, 0.6875, 0.1875, 0.625, 0.2188, 0.125, 0.2188, 0.1875, 0.1875, 0.1875, 0.1875, 0.125, 0.2188, 0.5625, 0.2188, 0.625, 0.1875, 0.625, 0.1875, 0.5625, 0.2188, 0.0625, 0.2188, 0.125, 0.1875, 0.125, 0.1875, 0.0625, 0.2187, 0.5, 0.2188, 0.5625, 0.1875, 0.5625, 0.1875, 0.5, 0.2188, 0.9375, 0.2031, 1.0, 0.1875, 0.9375, 0.2031, 0.0, 0.2188, 0.0625, 0.1875, 0.0625, 0.2188, 0.4375, 0.2187, 0.5, 0.1875, 0.5, 0.1875, 0.4375, 0.2188, 0.875, 0.2188, 0.9375, 0.1875, 0.9375, 0.1875, 0.875, 0.2188, 0.375, 0.2188, 0.4375, 0.1875, 0.4375, 0.1875, 0.375, 0.2188, 0.8125, 0.2188, 0.875, 0.1875, 0.875, 0.1875, 0.8125, 0.1875, 0.0625, 0.1875, 0.125, 0.1562, 0.125, 0.1563, 0.0625, 0.1875, 0.5, 0.1875, 0.5625, 0.1562, 0.5625, 0.1562, 0.5, 0.1875, 0.9375, 0.1719, 1.0, 0.1563, 0.9375, 0.1719, 0.0, 0.1875, 0.0625, 0.1563, 0.0625, 0.1875, 0.4375, 0.1875, 0.5, 0.1562, 0.5, 0.1562, 0.4375, 0.1875, 0.875, 0.1875, 0.9375, 0.1563, 0.9375, 0.1562, 0.875, 0.1875, 0.375, 0.1875, 0.4375, 0.1562, 0.4375, 0.1563, 0.375, 0.1875, 0.8125, 0.1875, 0.875, 0.1562, 0.875, 0.1562, 0.8125, 0.1875, 0.3125, 0.1875, 0.375, 0.1563, 0.375, 0.1562, 0.3125, 0.1875, 0.75, 0.1875, 0.8125, 0.1562, 0.8125, 0.1562, 0.75, 0.1875, 0.25, 0.1875, 0.3125, 0.1562, 0.3125, 0.1562, 0.25, 0.1875, 0.6875, 0.1875, 0.75, 0.1562, 0.75, 0.1562, 0.6875, 0.1875, 0.1875, 0.1875, 0.25, 0.1562, 0.25, 0.1562, 0.1875, 0.1875, 0.625, 0.1875, 0.6875, 0.1562, 0.6875, 0.1563, 0.625, 0.1875, 0.125, 0.1875, 0.1875, 0.1562, 0.1875, 0.1562, 0.125, 0.1875, 0.5625, 0.1875, 0.625, 0.1563, 0.625, 0.1562, 0.5625, 0.1562, 0.25, 0.1562, 0.3125, 0.125, 0.3125, 0.125, 0.25, 0.1562, 0.6875, 0.1562, 0.75, 0.125, 0.75, 0.125, 0.6875, 0.1562, 0.1875, 0.1562, 0.25, 0.125, 0.25, 0.125, 0.1875, 0.1563, 0.625, 0.1562, 0.6875, 0.125, 0.6875, 0.125, 0.625, 0.1562, 0.125, 0.1562, 0.1875, 0.125, 0.1875, 0.125, 0.125, 0.1562, 0.5625, 0.1563, 0.625, 0.125, 0.625, 0.125, 0.5625, 0.1563, 0.0625, 0.1562, 0.125, 0.125, 0.125, 0.125, 0.0625, 0.1562, 0.5, 0.1562, 0.5625, 0.125, 0.5625, 0.125, 0.5, 0.1563, 0.9375, 0.1406, 1.0, 0.125, 0.9375, 0.1406, 0.0, 0.1563, 0.0625, 0.125, 0.0625, 0.1562, 0.4375, 0.1562, 0.5, 0.125, 0.5, 0.125, 0.4375, 0.1562, 0.875, 0.1563, 0.9375, 0.125, 0.9375, 0.125, 0.875, 0.1563, 0.375, 0.1562, 0.4375, 0.125, 0.4375, 0.125, 0.375, 0.1562, 0.8125, 0.1562, 0.875, 0.125, 0.875, 0.125, 0.8125, 0.1562, 0.3125, 0.1563, 0.375, 0.125, 0.375, 0.125, 0.3125, 0.1562, 0.75, 0.1562, 0.8125, 0.125, 0.8125, 0.125, 0.75, 0.125, 0.9375, 0.1094, 1.0, 0.09375, 0.9375, 0.1094, 0.0, 0.125, 0.0625, 0.09375, 0.0625, 0.125, 0.4375, 0.125, 0.5, 0.09375, 0.5, 0.09375, 0.4375, 0.125, 0.875, 0.125, 0.9375, 0.09375, 0.9375, 0.09375, 0.875, 0.125, 0.375, 0.125, 0.4375, 0.09375, 0.4375, 0.09375, 0.375, 0.125, 0.8125, 0.125, 0.875, 0.09375, 0.875, 0.09375, 0.8125, 0.125, 0.3125, 0.125, 0.375, 0.09375, 0.375, 0.09375, 0.3125, 0.125, 0.75, 0.125, 0.8125, 0.09375, 0.8125, 0.09375, 0.75, 0.125, 0.25, 0.125, 0.3125, 0.09375, 0.3125, 0.09375, 0.25, 0.125, 0.6875, 0.125, 0.75, 0.09375, 0.75, 0.09375, 0.6875, 0.125, 0.1875, 0.125, 0.25, 0.09375, 0.25, 0.09375, 0.1875, 0.125, 0.625, 0.125, 0.6875, 0.09375, 0.6875, 0.09375, 0.625, 0.125, 0.125, 0.125, 0.1875, 0.09375, 0.1875, 0.09375, 0.125, 0.125, 0.5625, 0.125, 0.625, 0.09375, 0.625, 0.09375, 0.5625, 0.125, 0.0625, 0.125, 0.125, 0.09375, 0.125, 0.09375, 0.0625, 0.125, 0.5, 0.125, 0.5625, 0.09375, 0.5625, 0.09375, 0.5, 0.09375, 0.6875, 0.09375, 0.75, 0.0625, 0.75, 0.0625, 0.6875, 0.09375, 0.1875, 0.09375, 0.25, 0.0625, 0.25, 0.0625, 0.1875, 0.09375, 0.625, 0.09375, 0.6875, 0.0625, 0.6875, 0.0625, 0.625, 0.09375, 0.125, 0.09375, 0.1875, 0.0625, 0.1875, 0.0625, 0.125, 0.09375, 0.5625, 0.09375, 0.625, 0.0625, 0.625, 0.0625, 0.5625, 0.09375, 0.0625, 0.09375, 0.125, 0.0625, 0.125, 0.0625, 0.0625, 0.09375, 0.5, 0.09375, 0.5625, 0.0625, 0.5625, 0.0625, 0.5, 0.09375, 0.9375, 0.07812, 1.0, 0.0625, 0.9375, 0.07812, 0.0, 0.09375, 0.0625, 0.0625, 0.0625, 0.09375, 0.4375, 0.09375, 0.5, 0.0625, 0.5, 0.0625, 0.4375, 0.09375, 0.875, 0.09375, 0.9375, 0.0625, 0.9375, 0.0625, 0.875, 0.09375, 0.375, 0.09375, 0.4375, 0.0625, 0.4375, 0.0625, 0.375, 0.09375, 0.8125, 0.09375, 0.875, 0.0625, 0.875, 0.0625, 0.8125, 0.09375, 0.3125, 0.09375, 0.375, 0.0625, 0.375, 0.0625, 0.3125, 0.09375, 0.75, 0.09375, 0.8125, 0.0625, 0.8125, 0.0625, 0.75, 0.09375, 0.25, 0.09375, 0.3125, 0.0625, 0.3125, 0.0625, 0.25, 0.0625, 0.4375, 0.0625, 0.5, 0.03125, 0.5, 0.03125, 0.4375, 0.0625, 0.875, 0.0625, 0.9375, 0.03125, 0.9375, 0.03125, 0.875, 0.0625, 0.375, 0.0625, 0.4375, 0.03125, 0.4375, 0.03125, 0.375, 0.0625, 0.8125, 0.0625, 0.875, 0.03125, 0.875, 0.03125, 0.8125, 0.0625, 0.3125, 0.0625, 0.375, 0.03125, 0.375, 0.03125, 0.3125, 0.0625, 0.75, 0.0625, 0.8125, 0.03125, 0.8125, 0.03125, 0.75, 0.0625, 0.25, 0.0625, 0.3125, 0.03125, 0.3125, 0.03125, 0.25, 0.0625, 0.6875, 0.0625, 0.75, 0.03125, 0.75, 0.03125, 0.6875, 0.0625, 0.1875, 0.0625, 0.25, 0.03125, 0.25, 0.03125, 0.1875, 0.0625, 0.625, 0.0625, 0.6875, 0.03125, 0.6875, 0.03125, 0.625, 0.0625, 0.125, 0.0625, 0.1875, 0.03125, 0.1875, 0.03125, 0.125, 0.0625, 0.5625, 0.0625, 0.625, 0.03125, 0.625, 0.03125, 0.5625, 0.0625, 0.0625, 0.0625, 0.125, 0.03125, 0.125, 0.03125, 0.0625, 0.0625, 0.5, 0.0625, 0.5625, 0.03125, 0.5625, 0.03125, 0.5, 0.0625, 0.9375, 0.04687, 1.0, 0.03125, 0.9375, 0.04687, 0.0, 0.0625, 0.0625, 0.03125, 0.0625, 0.03125, 0.1875, 0.03125, 0.25, 0.0, 0.25, 0.0, 0.1875, 0.03125, 0.625, 0.03125, 0.6875, 0.0, 0.6875, 0.0, 0.625, 0.03125, 0.125, 0.03125, 0.1875, 0.0, 0.1875, 0.0, 0.125, 0.03125, 0.5625, 0.03125, 0.625, 0.0, 0.625, 0.0, 0.5625, 0.03125, 0.0625, 0.03125, 0.125, 0.0, 0.125, 0.0, 0.0625, 0.03125, 0.5, 0.03125, 0.5625, 0.0, 0.5625, 0.0, 0.5, 0.03125, 0.9375, 0.01562, 1.0, 0.0, 0.9375, 0.01562, 0.0, 0.03125, 0.0625, 0.0, 0.0625, 0.03125, 0.4375, 0.03125, 0.5, 0.0, 0.5, 0.0, 0.4375, 0.03125, 0.875, 0.03125, 0.9375, 0.0, 0.9375, 0.0, 0.875, 0.03125, 0.375, 0.03125, 0.4375, 0.0, 0.4375, 0.0, 0.375, 0.03125, 0.8125, 0.03125, 0.875, 0.0, 0.875, 0.0, 0.8125, 0.03125, 0.3125, 0.03125, 0.375, 0.0, 0.375, 0.0, 0.3125, 0.03125, 0.75, 0.03125, 0.8125, 0.0, 0.8125, 0.0, 0.75, 0.03125, 0.25, 0.03125, 0.3125, 0.0, 0.3125, 0.0, 0.25, 0.03125, 0.6875, 0.03125, 0.75, 0.0, 0.75, 0.0, 0.6875, 1.0, 0.875, 1.0, 0.9375, 0.9688, 0.9375, 0.9687, 0.875, 1.0, 0.375, 1.0, 0.4375, 0.9687, 0.4375, 0.9688, 0.375, 1.0, 0.8125, 1.0, 0.875, 0.9687, 0.875, 0.9687, 0.8125, 1.0, 0.3125, 1.0, 0.375, 0.9688, 0.375, 0.9687, 0.3125, 1.0, 0.75, 1.0, 0.8125, 0.9687, 0.8125, 0.9688, 0.75, 1.0, 0.25, 1.0, 0.3125, 0.9687, 0.3125, 0.9688, 0.25, 1.0, 0.6875, 1.0, 0.75, 0.9688, 0.75, 0.9687, 0.6875, 1.0, 0.1875, 1.0, 0.25, 0.9688, 0.25, 0.9687, 0.1875, 1.0, 0.625, 1.0, 0.6875, 0.9687, 0.6875, 0.9688, 0.625, 1.0, 0.125, 1.0, 0.1875, 0.9687, 0.1875, 0.9687, 0.125, 1.0, 0.5625, 1.0, 0.625, 0.9688, 0.625, 0.9687, 0.5625, 1.0, 0.0625, 1.0, 0.125, 0.9687, 0.125, 0.9688, 0.0625, 1.0, 0.5, 1.0, 0.5625, 0.9687, 0.5625, 0.9687, 0.5, 1.0, 0.9375, 0.9844, 1.0, 0.9688, 0.9375, 0.9844, 0.0, 1.0, 0.0625, 0.9688, 0.0625, 1.0, 0.4375, 1.0, 0.5, 0.9687, 0.5, 0.9687, 0.4375, 0.9688, 0.625, 0.9687, 0.6875, 0.9375, 0.6875, 0.9375, 0.625, 0.9687, 0.125, 0.9687, 0.1875, 0.9375, 0.1875, 0.9375, 0.125, 0.9687, 0.5625, 0.9688, 0.625, 0.9375, 0.625, 0.9375, 0.5625, 0.9688, 0.0625, 0.9687, 0.125, 0.9375, 0.125, 0.9375, 0.0625, 0.9687, 0.5, 0.9687, 0.5625, 0.9375, 0.5625, 0.9375, 0.5, 0.9688, 0.9375, 0.9531, 1.0, 0.9375, 0.9375, 0.9531, 0.0, 0.9688, 0.0625, 0.9375, 0.0625, 0.9687, 0.4375, 0.9687, 0.5, 0.9375, 0.5, 0.9375, 0.4375, 0.9687, 0.875, 0.9688, 0.9375, 0.9375, 0.9375, 0.9375, 0.875, 0.9688, 0.375, 0.9687, 0.4375, 0.9375, 0.4375, 0.9375, 0.375, 0.9687, 0.8125, 0.9687, 0.875, 0.9375, 0.875, 0.9375, 0.8125, 0.9687, 0.3125, 0.9688, 0.375, 0.9375, 0.375, 0.9375, 0.3125, 0.9688, 0.75, 0.9687, 0.8125, 0.9375, 0.8125, 0.9375, 0.75, 0.9688, 0.25, 0.9687, 0.3125, 0.9375, 0.3125, 0.9375, 0.25, 0.9687, 0.6875, 0.9688, 0.75, 0.9375, 0.75, 0.9375, 0.6875, 0.9687, 0.1875, 0.9688, 0.25, 0.9375, 0.25, 0.9375, 0.1875, 0.9375, 0.375, 0.9375, 0.4375, 0.9062, 0.4375, 0.9062, 0.375, 0.9375, 0.8125, 0.9375, 0.875, 0.9062, 0.875, 0.9062, 0.8125, 0.9375, 0.3125, 0.9375, 0.375, 0.9062, 0.375, 0.9062, 0.3125, 0.9375, 0.75, 0.9375, 0.8125, 0.9062, 0.8125, 0.9062, 0.75, 0.9375, 0.25, 0.9375, 0.3125, 0.9062, 0.3125, 0.9062, 0.25, 0.9375, 0.6875, 0.9375, 0.75, 0.9062, 0.75, 0.9062, 0.6875, 0.9375, 0.1875, 0.9375, 0.25, 0.9062, 0.25, 0.9062, 0.1875, 0.9375, 0.625, 0.9375, 0.6875, 0.9062, 0.6875, 0.9062, 0.625, 0.9375, 0.125, 0.9375, 0.1875, 0.9062, 0.1875, 0.9062, 0.125, 0.9375, 0.5625, 0.9375, 0.625, 0.9062, 0.625, 0.9062, 0.5625, 0.9375, 0.0625, 0.9375, 0.125, 0.9062, 0.125, 0.9062, 0.0625, 0.9375, 0.5, 0.9375, 0.5625, 0.9062, 0.5625, 0.9062, 0.5, 0.9375, 0.9375, 0.9219, 1.0, 0.9062, 0.9375, 0.9219, 0.0, 0.9375, 0.0625, 0.9062, 0.0625, 0.9375, 0.4375, 0.9375, 0.5, 0.9062, 0.5, 0.9062, 0.4375, 0.9375, 0.875, 0.9375, 0.9375, 0.9062, 0.9375, 0.9062, 0.875, 0.9062, 0.125, 0.9062, 0.1875, 0.875, 0.1875, 0.875, 0.125, 0.9062, 0.5625, 0.9062, 0.625, 0.875, 0.625, 0.875, 0.5625, 0.9062, 0.0625, 0.9062, 0.125, 0.875, 0.125, 0.875, 0.0625, 0.9062, 0.5, 0.9062, 0.5625, 0.875, 0.5625, 0.875, 0.5, 0.9062, 0.9375, 0.8906, 1.0, 0.875, 0.9375, 0.8906, 0.0, 0.9062, 0.0625, 0.875, 0.0625, 0.9062, 0.4375, 0.9062, 0.5, 0.875, 0.5, 0.875, 0.4375, 0.9062, 0.875, 0.9062, 0.9375, 0.875, 0.9375, 0.875, 0.875, 0.9062, 0.375, 0.9062, 0.4375, 0.875, 0.4375, 0.875, 0.375, 0.9062, 0.8125, 0.9062, 0.875, 0.875, 0.875, 0.875, 0.8125, 0.9062, 0.3125, 0.9062, 0.375, 0.875, 0.375, 0.875, 0.3125, 0.9062, 0.75, 0.9062, 0.8125, 0.875, 0.8125, 0.875, 0.75, 0.9062, 0.25, 0.9062, 0.3125, 0.875, 0.3125, 0.875, 0.25, 0.9062, 0.6875, 0.9062, 0.75, 0.875, 0.75, 0.875, 0.6875, 0.9062, 0.1875, 0.9062, 0.25, 0.875, 0.25, 0.875, 0.1875, 0.9062, 0.625, 0.9062, 0.6875, 0.875, 0.6875, 0.875, 0.625, 0.875, 0.3125, 0.875, 0.375, 0.8438, 0.375, 0.8437, 0.3125, 0.875, 0.75, 0.875, 0.8125, 0.8437, 0.8125, 0.8438, 0.75, 0.875, 0.25, 0.875, 0.3125, 0.8437, 0.3125, 0.8438, 0.25, 0.875, 0.6875, 0.875, 0.75, 0.8438, 0.75, 0.8437, 0.6875, 0.875, 0.1875, 0.875, 0.25, 0.8438, 0.25, 0.8437, 0.1875, 0.875, 0.625, 0.875, 0.6875, 0.8437, 0.6875, 0.8438, 0.625, 0.875, 0.125, 0.875, 0.1875, 0.8437, 0.1875, 0.8438, 0.125, 0.875, 0.5625, 0.875, 0.625, 0.8438, 0.625, 0.8437, 0.5625, 0.875, 0.0625, 0.875, 0.125, 0.8438, 0.125, 0.8438, 0.0625, 0.875, 0.5, 0.875, 0.5625, 0.8437, 0.5625, 0.8437, 0.5, 0.875, 0.9375, 0.8594, 1.0, 0.8438, 0.9375, 0.8594, 0.0, 0.875, 0.0625, 0.8438, 0.0625, 0.875, 0.4375, 0.875, 0.5, 0.8437, 0.5, 0.8437, 0.4375, 0.875, 0.875, 0.875, 0.9375, 0.8438, 0.9375, 0.8438, 0.875, 0.875, 0.375, 0.875, 0.4375, 0.8437, 0.4375, 0.8438, 0.375, 0.875, 0.8125, 0.875, 0.875, 0.8438, 0.875, 0.8437, 0.8125, 0.8438, 0.0625, 0.8438, 0.125, 0.8125, 0.125, 0.8125, 0.0625, 0.8437, 0.5, 0.8437, 0.5625, 0.8125, 0.5625, 0.8125, 0.5, 0.8438, 0.9375, 0.8281, 1.0, 0.8125, 0.9375, 0.8281, 0.0, 0.8438, 0.0625, 0.8125, 0.0625, 0.8437, 0.4375, 0.8437, 0.5, 0.8125, 0.5, 0.8125, 0.4375, 0.8438, 0.875, 0.8438, 0.9375, 0.8125, 0.9375, 0.8125, 0.875, 0.8438, 0.375, 0.8437, 0.4375, 0.8125, 0.4375, 0.8125, 0.375, 0.8437, 0.8125, 0.8438, 0.875, 0.8125, 0.875, 0.8125, 0.8125, 0.8437, 0.3125, 0.8438, 0.375, 0.8125, 0.375, 0.8125, 0.3125, 0.8438, 0.75, 0.8437, 0.8125, 0.8125, 0.8125, 0.8125, 0.75, 0.8438, 0.25, 0.8437, 0.3125, 0.8125, 0.3125, 0.8125, 0.25, 0.8437, 0.6875, 0.8438, 0.75, 0.8125, 0.75, 0.8125, 0.6875, 0.8437, 0.1875, 0.8438, 0.25, 0.8125, 0.25, 0.8125, 0.1875, 0.8438, 0.625, 0.8437, 0.6875, 0.8125, 0.6875, 0.8125, 0.625, 0.8438, 0.125, 0.8437, 0.1875, 0.8125, 0.1875, 0.8125, 0.125, 0.8437, 0.5625, 0.8438, 0.625, 0.8125, 0.625, 0.8125, 0.5625, 0.8125, 0.75, 0.8125, 0.8125, 0.7812, 0.8125, 0.7812, 0.75, 0.8125, 0.25, 0.8125, 0.3125, 0.7812, 0.3125, 0.7812, 0.25, 0.8125, 0.6875, 0.8125, 0.75, 0.7812, 0.75, 0.7812, 0.6875, 0.8125, 0.1875, 0.8125, 0.25, 0.7812, 0.25, 0.7812, 0.1875, 0.8125, 0.625, 0.8125, 0.6875, 0.7812, 0.6875, 0.7812, 0.625, 0.8125, 0.125, 0.8125, 0.1875, 0.7812, 0.1875, 0.7812, 0.125, 0.8125, 0.5625, 0.8125, 0.625, 0.7812, 0.625, 0.7812, 0.5625, 0.8125, 0.0625, 0.8125, 0.125, 0.7812, 0.125, 0.7812, 0.0625, 0.8125, 0.5, 0.8125, 0.5625, 0.7812, 0.5625, 0.7812, 0.5, 0.8125, 0.9375, 0.7969, 1.0, 0.7812, 0.9375, 0.7969, 0.0, 0.8125, 0.0625, 0.7812, 0.0625, 0.8125, 0.4375, 0.8125, 0.5, 0.7812, 0.5, 0.7812, 0.4375, 0.8125, 0.875, 0.8125, 0.9375, 0.7812, 0.9375, 0.7812, 0.875, 0.8125, 0.375, 0.8125, 0.4375, 0.7812, 0.4375, 0.7812, 0.375, 0.8125, 0.8125, 0.8125, 0.875, 0.7812, 0.875, 0.7812, 0.8125, 0.8125, 0.3125, 0.8125, 0.375, 0.7812, 0.375, 0.7812, 0.3125, 0.7812, 0.5, 0.7812, 0.5625, 0.75, 0.5625, 0.75, 0.5, 0.7812, 0.9375, 0.7656, 1.0, 0.75, 0.9375, 0.7656, 0.0, 0.7812, 0.0625, 0.75, 0.0625, 0.7812, 0.4375, 0.7812, 0.5, 0.75, 0.5, 0.75, 0.4375, 0.7812, 0.875, 0.7812, 0.9375, 0.75, 0.9375, 0.75, 0.875, 0.7812, 0.375, 0.7812, 0.4375, 0.75, 0.4375, 0.75, 0.375, 0.7812, 0.8125, 0.7812, 0.875, 0.75, 0.875, 0.75, 0.8125, 0.7812, 0.3125, 0.7812, 0.375, 0.75, 0.375, 0.75, 0.3125, 0.7812, 0.75, 0.7812, 0.8125, 0.75, 0.8125, 0.75, 0.75, 0.7812, 0.25, 0.7812, 0.3125, 0.75, 0.3125, 0.75, 0.25, 0.7812, 0.6875, 0.7812, 0.75, 0.75, 0.75, 0.75, 0.6875, 0.7812, 0.1875, 0.7812, 0.25, 0.75, 0.25, 0.75, 0.1875, 0.7812, 0.625, 0.7812, 0.6875, 0.75, 0.6875, 0.75, 0.625, 0.7812, 0.125, 0.7812, 0.1875, 0.75, 0.1875, 0.75, 0.125, 0.7812, 0.5625, 0.7812, 0.625, 0.75, 0.625, 0.75, 0.5625, 0.7812, 0.0625, 0.7812, 0.125, 0.75, 0.125, 0.75, 0.0625, 0.5625, 0.5625, 0.5625, 0.625, 0.5312, 0.625, 0.5312, 0.5625, 0.5625, 0.5, 0.5625, 0.5625, 0.5312, 0.5625, 0.5312, 0.5, 0.5625, 0.4375, 0.5625, 0.5, 0.5312, 0.5, 0.5312, 0.4375, 0.5625, 0.375, 0.5625, 0.4375, 0.5312, 0.4375, 0.5312, 0.375, 0.5312, 0.5, 0.5312, 0.5625, 0.5, 0.5625, 0.5, 0.5, 0.5312, 0.4375, 0.5312, 0.5, 0.5, 0.5, 0.5, 0.4375, 0.5312, 0.375, 0.5312, 0.4375, 0.5, 0.4375, 0.5, 0.375, 0.5312, 0.5625, 0.5312, 0.625, 0.5, 0.625, 0.5, 0.5625, 0.5, 0.5625, 0.5, 0.625, 0.4688, 0.625, 0.4688, 0.5625, 0.5, 0.5, 0.5, 0.5625, 0.4688, 0.5625, 0.4687, 0.5, 0.5, 0.4375, 0.5, 0.5, 0.4687, 0.5, 0.4688, 0.4375, 0.5, 0.375, 0.5, 0.4375, 0.4688, 0.4375, 0.4688, 0.375, 0.4688, 0.4375, 0.4687, 0.5, 0.4375, 0.5, 0.4375, 0.4375, 0.4688, 0.375, 0.4688, 0.4375, 0.4375, 0.4375, 0.4375, 0.375, 0.4688, 0.5625, 0.4688, 0.625, 0.4375, 0.625, 0.4375, 0.5625, 0.4687, 0.5, 0.4688, 0.5625, 0.4375, 0.5625, 0.4375, 0.5, 0.375, 0.75, 0.375, 0.75, 0.625, 0.75, 0.625, 0.75, 0.8124, 0.75, 0.625, 0.75, 0.625, 0.75, 0.8124, 0.75, 0.8124, 0.625, 0.1876, 0.625, 0.1876, 0.75, 0.375, 0.75, 0.375, 0.75, 0.375, 0.9374])
me_cube.materials.append(mat_material_002)
me_cube.materials.append(mat_material_003)
me_cube.update()

# ---- objects
ob_plane = bpy.data.objects.new('Plane', me_plane)
ob_plane_001 = bpy.data.objects.new('Plane.001', me_plane_003)
ob_plane_002 = bpy.data.objects.new('Plane.002', me_plane_004)
ob_plane_003 = bpy.data.objects.new('Plane.003', me_plane_005)
ob_cube_001 = bpy.data.objects.new('Cube.001', me_cube_002)
ob_plane_004 = bpy.data.objects.new('Plane.004', me_plane_001)
ob_cube = bpy.data.objects.new('Cube', me_cube)

# ---- transforms, parenting, visibility, modifiers, constraints
ob_plane.location = (-277.5, -31.48, 0.6151)
ob_plane.scale = (186.2, 124.1, 124.1)
ob_plane_001.location = (-277.5, 92.65, 78.2)
ob_plane_001.rotation_euler = (1.571, -0.0, 0.0)
ob_plane_001.scale = (186.2, 77.58, 124.1)
ob_plane_002.location = (-277.5, -155.4, 78.2)
ob_plane_002.rotation_euler = (1.571, -0.0, 0.0)
ob_plane_002.scale = (186.2, 77.58, 124.1)
ob_plane_003.location = (-462.2, -31.48, 78.2)
ob_plane_003.rotation_euler = (0.0, 1.571, 0.0)
ob_plane_003.scale = (77.58, 124.1, 124.1)
ob_cube_001.location = (-18.79, -60.04, 42.24)
ob_cube_001.scale = (3.865, 1.0, 1.772)
ob_plane_004.location = (-94.77, -31.48, 78.2)
ob_plane_004.rotation_euler = (0.0, 1.571, 0.0)
ob_plane_004.scale = (77.58, 124.1, 124.1)
ob_cube.location = (-105.2, 35.75, 68.58)
ob_cube.rotation_euler = (0.0, -0.0, -0.3451)
ob_cube.scale = (2.86, 27.66, 68.12)

# ---- collection membership
col_collection.objects.link(ob_plane)
col_collection.objects.link(ob_plane_001)
col_collection.objects.link(ob_plane_002)
col_collection.objects.link(ob_plane_003)
col_collection.objects.link(ob_cube_001)
col_collection.objects.link(ob_plane_004)
col_collection.objects.link(ob_cube)

# ---- scene / render settings (as saved in the file)
scene.frame_start = 1; scene.frame_end = 250; scene.frame_set(1)
scene.render.engine = 'BLENDER_EEVEE_NEXT'
scene.cycles.sampling_pattern = 'TABULATED_SOBOL'
scene.cycles.use_light_tree = False
scene.view_settings.view_transform = 'Filmic'
bpy.context.view_layer.update()

# ---- added for rendering (the .blend has no active camera and no usable light): camera, sun
cam_auto = bpy.data.cameras.new('AutoCamera')
cam_auto.lens = 50.0
cam_auto.sensor_width = 36.0
cam_auto.clip_end = 8648.96
ob_auto_camera = bpy.data.objects.new('AutoCamera', cam_auto)
scene.collection.objects.link(ob_auto_camera)
ob_auto_camera.location = (251.572, -622.862, 472.378)
ob_auto_camera.rotation_euler = (1.09748, -7.21219e-08, 0.694738)
scene.camera = ob_auto_camera
light_auto_sun = bpy.data.lights.new('AutoSun', 'SUN')
light_auto_sun.energy = 3.0
light_auto_sun.angle = 0.0523599
ob_auto_sun = bpy.data.objects.new('AutoSun', light_auto_sun)
scene.collection.objects.link(ob_auto_sun)
ob_auto_sun.rotation_euler = (0.872665, 0.174533, 0.523599)
bpy.context.view_layer.update()
